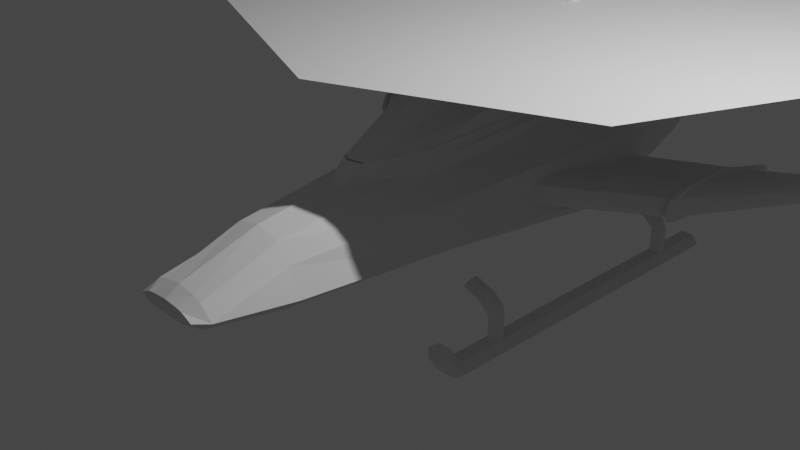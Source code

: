 # Source: my_first_heliplane.blend  (saved by Blender 3.0.42; exported with 4.5.12 LTS)
import bpy
from mathutils import Matrix  # noqa: F401  (used for matrix-valued properties, if any)

bpy.ops.wm.read_factory_settings(use_empty=True)
scene = bpy.context.scene
scene.name = 'Scene'

# ---- collections
col_aircraft = bpy.data.collections.new('aircraft'); scene.collection.children.link(col_aircraft)
col_collection_1 = bpy.data.collections.new('Collection 1'); scene.collection.children.link(col_collection_1)

# ---- world
world_world = bpy.data.worlds.new('World'); scene.world = world_world
world_world.use_nodes = True; world_world.node_tree.nodes.clear()
_N = world_world.node_tree.nodes; _L = world_world.node_tree.links
n0 = _N.new('ShaderNodeOutputWorld'); n0.name = 'World Output'; n0.location = (300, 300)
n1 = _N.new('ShaderNodeBackground'); n1.name = 'Background'; n1.location = (10, 300)
n1.inputs[0].default_value = (0.05088, 0.05088, 0.05088, 1.0)
_L.new(n1.outputs[0], n0.inputs[0])
n0.is_active_output = True
world_world.color = (0.05088, 0.05088, 0.05088)
world_world.use_sun_shadow = False
world_world.sun_shadow_jitter_overblur = 0.0

# ---- cameras
cam_camera = bpy.data.cameras.new('Camera')
cam_camera.clip_end = 100.0
cam_camera.ortho_scale = 7.314

# ---- lights
light_light = bpy.data.lights.new('Light', 'POINT')
light_light.transmission_factor = 0.0
light_light.energy = 1000.0
light_light.shadow_soft_size = 0.1
light_light.shadow_maximum_resolution = 0.006
light_light.use_absolute_resolution = True

# ---- meshes
me_circle = bpy.data.meshes.new('Circle')
me_circle.from_pydata([(0.0, 0.7887, 0.0), (-0.8609, 0.02744, 0.0), (0.3294, 0.6922, 0.0), (0.0, 0.5326, 1.739), (-0.4408, 0.2771, 1.742), (-0.3329, -0.2096, 1.737), (0.0, -0.2242, 1.732), (0.5531, -0.05605, 1.739), (0.5855, -0.01013, 1.739), (-0.2083, 0.2202, 2.592), (0.0, 0.2554, 2.592), (-0.3104, 0.1944, 2.599), (-0.4666, 0.05107, 2.592), (0.4405, 0.01382, 2.592), (0.2083, 0.2202, 2.592), (-0.1699, 0.1509, 2.75), (0.0, 0.1636, 2.75), (-0.2532, 0.1404, 2.753), (-0.3806, 0.07737, 2.75), (0.3368, 0.05484, 2.75), (0.1699, 0.1509, 2.75), (-0.5652, 1.007, -2.031), (0.0, 1.159, -2.031), (-1.13, -0.004334, -2.031), (0.9212, -0.2084, -2.037), (1.13, -0.004334, -2.031), (0.979, 0.5933, -2.031), (0.6339, 0.568, -3.714), (-0.3294, 0.6922, 0.0), (-0.7185, 0.4284, 0.0), (-0.3765, -0.2924, -0.01735), (0.3765, -0.2924, -0.01735), (0.8609, 0.02744, 0.0), (0.7185, 0.4284, 0.0), (-0.2826, 0.4627, 1.739), (-0.5855, -0.01013, 1.739), (-0.5531, -0.05605, 1.739), (0.3329, -0.2096, 1.737), (0.4408, 0.2771, 1.742), (0.2826, 0.4627, 1.739), (-0.4405, 0.01382, 2.592), (-0.3166, -0.0728, 2.592), (0.0, -0.07927, 2.597), (0.3166, -0.0728, 2.592), (0.4666, 0.05107, 2.592), (0.3104, 0.1944, 2.599), (-0.3368, 0.05484, 2.75), (-0.2582, 0.01964, 2.75), (0.0, 0.01446, 2.752), (0.2582, 0.01964, 2.75), (0.3806, 0.07737, 2.75), (0.2532, 0.1404, 2.753), (-0.979, 0.5933, -2.031), (-0.5409, -0.3046, -2.131), (0.0, -0.3121, -2.138), (0.5409, -0.3046, -2.131), (0.5652, 1.007, -2.031), (0.5999, 0.02958, -3.717), (0.366, 0.8515, -3.714), (0.3926, -0.0505, -3.768), (0.0, -0.05593, -3.776), (-0.3926, -0.0505, -3.768), (-0.5999, 0.02958, -3.717), (-0.7319, 0.1763, -3.714), (-0.6339, 0.568, -3.714), (0.7319, 0.1763, -3.714), (-0.366, 0.8515, -3.714), (0.5388, 0.9865, -2.254), (-0.9212, -0.2084, -2.037), (0.6966, -0.09477, -0.005257), (0.0, -0.2978, -0.05969), (-0.6966, -0.09477, -0.005257), (0.0, 0.952, -3.714), (0.6339, 0.568, -3.714), (0.5999, 0.02958, -3.717), (0.366, 0.8515, -3.714), (0.3926, -0.0505, -3.768), (0.0, -0.05593, -3.776), (-0.3926, -0.0505, -3.768), (-0.5999, 0.02958, -3.717), (-0.7319, 0.1763, -3.714), (-0.6339, 0.568, -3.714), (0.7319, 0.1763, -3.714), (-0.366, 0.8515, -3.714), (0.0, 0.952, -3.714), (0.4868, 0.612, -4.323), (0.4607, 0.1985, -4.323), (0.281, 0.8296, -4.323), (0.3015, 0.137, -4.323), (0.0, 0.1328, -4.323), (-0.3015, 0.137, -4.323), (-0.4607, 0.1985, -4.323), (-0.5621, 0.3111, -4.323), (-0.4868, 0.612, -4.323), (0.5621, 0.3111, -4.323), (-0.281, 0.8296, -4.323), (0.0, 0.9068, -4.323), (0.3915, 0.6647, -4.834), (0.3722, 0.3596, -4.834), (0.2397, 0.8253, -4.834), (0.2548, 0.3143, -4.839), (0.0, 0.3112, -4.84), (-0.2548, 0.3143, -4.839), (-0.3722, 0.3596, -4.834), (-0.4471, 0.4428, -4.834), (-0.3915, 0.6647, -4.834), (0.4471, 0.4428, -4.834), (-0.2397, 0.8253, -4.834), (0.0, 0.8823, -4.834), (0.3158, 0.6745, -5.907), (0.2988, 0.4063, -5.907), (0.1823, 0.8157, -5.907), (0.1956, 0.3664, -5.907), (0.0, 0.3637, -5.907), (-0.1956, 0.3664, -5.907), (-0.2988, 0.4063, -5.907), (-0.3646, 0.4794, -5.907), (-0.3158, 0.6745, -5.907), (0.3646, 0.4794, -5.907), (-0.1823, 0.8157, -5.907), (0.0, 0.8658, -5.907), (0.1928, 0.7195, -6.385), (0.1825, 0.5558, -6.385), (0.1113, 0.8058, -6.385), (0.1194, 0.5314, -6.385), (0.0, 0.5297, -6.385), (-0.1194, 0.5314, -6.385), (-0.1825, 0.5558, -6.385), (-0.2227, 0.6004, -6.385), (-0.1928, 0.7195, -6.385), (0.2227, 0.6004, -6.385), (-0.1113, 0.8058, -6.385), (0.0, 0.8364, -6.385)], [], [(2, 33, 26, 56), (7, 13, 43, 37), (0, 28, 34, 3), (31, 69, 7, 37), (71, 30, 5, 36), (2, 0, 3, 39), (28, 29, 4, 34), (69, 32, 8, 7), (30, 70, 6, 5), (29, 1, 35, 4), (32, 33, 38, 8), (70, 31, 37, 6), (3, 10, 14, 39), (4, 11, 9, 34), (7, 8, 44, 13), (35, 12, 11, 4), (36, 40, 12, 35), (39, 14, 45, 38), (10, 9, 15, 16), (15, 17, 18, 46, 47, 48, 49, 19, 50, 51, 20, 16), (43, 13, 19, 49), (14, 10, 16, 20), (9, 11, 17, 15), (13, 44, 50, 19), (11, 12, 18, 17), (12, 40, 46, 18), (45, 14, 20, 51), (68, 23, 63, 62), (28, 0, 22, 21), (0, 2, 56, 22), (32, 69, 24, 25), (1, 29, 52, 23), (71, 1, 23, 68), (56, 26, 27, 58), (21, 22, 72, 66), (22, 56, 58, 72), (25, 24, 57, 65), (23, 52, 64, 63), (26, 25, 65, 27), (34, 9, 10, 3), (1, 71, 36, 35), (33, 2, 39, 38), (38, 45, 44, 8), (5, 41, 40, 36), (6, 42, 41, 5), (37, 43, 42, 6), (40, 41, 47, 46), (41, 42, 48, 47), (44, 45, 51, 50), (42, 43, 49, 48), (69, 31, 55, 24), (30, 71, 68, 53), (29, 28, 21, 52), (70, 30, 53, 54), (33, 32, 25, 26), (31, 70, 54, 55), (56, 26, 27, 58, 67), (24, 55, 59, 57), (53, 68, 62, 61), (52, 21, 66, 64), (54, 53, 61, 60), (55, 54, 60, 59), (61, 62, 79, 78), (65, 57, 74, 82), (72, 58, 75, 84), (62, 63, 80, 79), (27, 65, 82, 73), (58, 27, 73, 75), (57, 59, 76, 74), (66, 72, 84, 83), (64, 66, 83, 81), (60, 61, 78, 77), (63, 64, 81, 80), (59, 60, 77, 76), (80, 81, 93, 92), (83, 84, 96, 95), (79, 80, 92, 91), (73, 82, 94, 85), (77, 78, 90, 89), (81, 83, 95, 93), (82, 74, 86, 94), (84, 75, 87, 96), (76, 77, 89, 88), (75, 73, 85, 87), (78, 79, 91, 90), (74, 76, 88, 86), (85, 94, 106, 97), (89, 90, 102, 101), (93, 95, 107, 105), (94, 86, 98, 106), (96, 87, 99, 108), (88, 89, 101, 100), (87, 85, 97, 99), (90, 91, 103, 102), (86, 88, 100, 98), (92, 93, 105, 104), (95, 96, 108, 107), (91, 92, 104, 103), (103, 104, 116, 115), (97, 106, 118, 109), (101, 102, 114, 113), (105, 107, 119, 117), (106, 98, 110, 118), (108, 99, 111, 120), (100, 101, 113, 112), (99, 97, 109, 111), (102, 103, 115, 114), (98, 100, 112, 110), (104, 105, 117, 116), (107, 108, 120, 119), (119, 120, 132, 131), (115, 116, 128, 127), (109, 118, 130, 121), (113, 114, 126, 125), (117, 119, 131, 129), (118, 110, 122, 130), (120, 111, 123, 132), (112, 113, 125, 124), (111, 109, 121, 123), (114, 115, 127, 126), (110, 112, 124, 122), (116, 117, 129, 128)])
_uv = me_circle.uv_layers.new(name='UVMap')
_uv.uv.foreach_set('vector', [0.0, 0.0, 0.0, 0.0, 0.0, 0.0, 0.0, 0.0, 0.0, 0.0, 0.0, 0.0, 0.0, 0.0, 0.0, 0.0, 0.0, 0.0, 0.0, 0.0, 0.0, 0.0, 0.0, 0.0, 0.0, 0.0, 0.0, 0.0, 0.0, 0.0, 0.0, 0.0, 0.0, 0.0, 0.0, 0.0, 0.0, 0.0, 0.0, 0.0, 0.0, 0.0, 0.0, 0.0, 0.0, 0.0, 0.0, 0.0, 0.0, 0.0, 0.0, 0.0, 0.0, 0.0, 0.0, 0.0, 0.0, 0.0, 0.0, 0.0, 0.0, 0.0, 0.0, 0.0, 0.0, 0.0, 0.0, 0.0, 0.0, 0.0, 0.0, 0.0, 0.0, 0.0, 0.0, 0.0, 0.0, 0.0, 0.0, 0.0, 0.0, 0.0, 0.0, 0.0, 0.0, 0.0, 0.0, 0.0, 0.0, 0.0, 0.0, 0.0, 0.0, 0.0, 0.0, 0.0, 0.0, 0.0, 0.0, 0.0, 0.0, 0.0, 0.0, 0.0, 0.0, 0.0, 0.0, 0.0, 0.0, 0.0, 0.0, 0.0, 0.0, 0.0, 0.0, 0.0, 0.0, 0.0, 0.0, 0.0, 0.0, 0.0, 0.0, 0.0, 0.0, 0.0, 0.0, 0.0, 0.0, 0.0, 0.0, 0.0, 0.0, 0.0, 0.0, 0.0, 0.0, 0.0, 0.0, 0.0, 0.0, 0.0, 0.0, 0.0, 0.0, 0.0, 0.0, 0.0, 0.0, 0.0, 0.0, 0.0, 0.0, 0.0, 0.0, 0.0, 0.0, 0.0, 0.0, 0.0, 0.0, 0.0, 0.0, 0.0, 0.0, 0.0, 0.0, 0.0, 0.0, 0.0, 0.0, 0.0, 0.0, 0.0, 0.0, 0.0, 0.0, 0.0, 0.0, 0.0, 0.0, 0.0, 0.0, 0.0, 0.0, 0.0, 0.0, 0.0, 0.0, 0.0, 0.0, 0.0, 0.0, 0.0, 0.0, 0.0, 0.0, 0.0, 0.0, 0.0, 0.0, 0.0, 0.0, 0.0, 0.0, 0.0, 0.0, 0.0, 0.0, 0.0, 0.0, 0.0, 0.0, 0.0, 0.0, 0.0, 0.0, 0.0, 0.0, 0.0, 0.0, 0.0, 0.0, 0.0, 0.0, 0.0, 0.0, 0.0, 0.0, 0.0, 0.0, 0.0, 0.0, 0.0, 0.0, 0.0, 0.0, 0.0, 0.0, 0.0, 0.0, 0.0, 0.0, 0.0, 0.0, 0.0, 0.0, 0.0, 0.0, 0.0, 0.0, 0.0, 0.0, 0.0, 0.0, 0.0, 0.0, 0.0, 0.0, 0.0, 0.0, 0.0, 0.0, 0.0, 0.0, 0.0, 0.0, 0.0, 0.0, 0.0, 0.0, 0.0, 0.0, 0.0, 0.0, 0.0, 0.0, 0.0, 0.0, 0.0, 0.0, 0.0, 0.0, 0.0, 0.0, 0.0, 0.0, 0.0, 0.0, 0.0, 0.0, 0.0, 0.0, 0.0, 0.0, 0.0, 0.0, 0.0, 0.0, 0.0, 0.0, 0.0, 0.0, 0.0, 0.0, 0.0, 0.0, 0.0, 0.0, 0.0, 0.0, 0.0, 0.0, 0.0, 0.0, 0.0, 0.0, 0.0, 0.0, 0.0, 0.0, 0.0, 0.0, 0.0, 0.0, 0.0, 0.0, 0.0, 0.0, 0.0, 0.0, 0.0, 0.0, 0.0, 0.0, 0.0, 0.0, 0.0, 0.0, 0.0, 0.0, 0.0, 0.0, 0.0, 0.0, 0.0, 0.0, 0.0, 0.0, 0.0, 0.0, 0.0, 0.0, 0.0, 0.0, 0.0, 0.0, 0.0, 0.0, 0.0, 0.0, 0.0, 0.0, 0.0, 0.0, 0.0, 0.0, 0.0, 0.0, 0.0, 0.0, 0.0, 0.0, 0.0, 0.0, 0.0, 0.0, 0.0, 0.0, 0.0, 0.0, 0.0, 0.0, 0.0, 0.0, 0.0, 0.0, 0.0, 0.0, 0.0, 0.0, 0.0, 0.0, 0.0, 0.0, 0.0, 0.0, 0.0, 0.0, 0.0, 0.0, 0.0, 0.0, 0.0, 0.0, 0.0, 0.0, 0.0, 0.0, 0.0, 0.0, 0.0, 0.0, 0.0, 0.0, 0.0, 0.0, 0.0, 0.0, 0.0, 0.0, 0.0, 0.0, 0.0, 0.0, 0.0, 0.0, 0.0, 0.0, 0.0, 0.0, 0.0, 0.0, 0.0, 0.0, 0.0, 0.0, 0.0, 0.0, 0.0, 0.0, 0.0, 0.0, 0.0, 0.0, 0.0, 0.0, 0.0, 0.0, 0.0, 0.0, 0.0, 0.0, 0.0, 0.0, 0.0, 0.0, 0.0, 0.0, 0.0, 0.0, 0.0, 0.0, 0.0, 0.0, 0.0, 0.0, 0.0, 0.0, 0.0, 0.0, 0.0, 0.0, 0.0, 0.0, 0.0, 0.0, 0.0, 0.0, 0.0, 0.0, 0.0, 0.0, 0.0, 0.0, 0.0, 0.0, 0.0, 0.0, 0.0, 0.0, 0.0, 0.0, 0.0, 0.0, 0.0, 0.0, 0.0, 0.0, 0.0, 0.0, 0.0, 0.0, 0.0, 0.0, 0.0, 0.0, 0.0, 0.0, 0.0, 0.0, 0.0, 0.0, 0.0, 0.0, 0.0, 0.0, 0.0, 0.0, 0.0, 0.0, 0.0, 0.0, 0.0, 0.0, 0.0, 0.0, 0.0, 0.0, 0.0, 0.0, 0.0, 0.0, 0.0, 0.0, 0.0, 0.0, 0.0, 0.0, 0.0, 0.0, 0.0, 0.0, 0.0, 0.0, 0.0, 0.0, 0.0, 0.0, 0.0, 0.0, 0.0, 0.0, 0.0, 0.0, 0.0, 0.0, 0.0, 0.0, 0.0, 0.0, 0.0, 0.0, 0.0, 0.0, 0.0, 0.0, 0.0, 0.0, 0.0, 0.0, 0.0, 0.0, 0.0, 0.0, 0.0, 0.0, 0.0, 0.0, 0.0, 0.0, 0.0, 0.0, 0.0, 0.0, 0.0, 0.0, 0.0, 0.0, 0.0, 0.0, 0.0, 0.0, 0.0, 0.0, 0.0, 0.0, 0.0, 0.0, 0.0, 0.0, 0.0, 0.0, 0.0, 0.0, 0.0, 0.0, 0.0, 0.0, 0.0, 0.0, 0.0, 0.0, 0.0, 0.0, 0.0, 0.0, 0.0, 0.0, 0.0, 0.0, 0.0, 0.0, 0.0, 0.0, 0.0, 0.0, 0.0, 0.0, 0.0, 0.0, 0.0, 0.0, 0.0, 0.0, 0.0, 0.0, 0.0, 0.0, 0.0, 0.0, 0.0, 0.0, 0.0, 0.0, 0.0, 0.0, 0.0, 0.0, 0.0, 0.0, 0.0, 0.0, 0.0, 0.0, 0.0, 0.0, 0.0, 0.0, 0.0, 0.0, 0.0, 0.0, 0.0, 0.0, 0.0, 0.0, 0.0, 0.0, 0.0, 0.0, 0.0, 0.0, 0.0, 0.0, 0.0, 0.0, 0.0, 0.0, 0.0, 0.0, 0.0, 0.0, 0.0, 0.0, 0.0, 0.0, 0.0, 0.0, 0.0, 0.0, 0.0, 0.0, 0.0, 0.0, 0.0, 0.0, 0.0, 0.0, 0.0, 0.0, 0.0, 0.0, 0.0, 0.0, 0.0, 0.0, 0.0, 0.0, 0.0, 0.0, 0.0, 0.0, 0.0, 0.0, 0.0, 0.0, 0.0, 0.0, 0.0, 0.0, 0.0, 0.0, 0.0, 0.0, 0.0, 0.0, 0.0, 0.0, 0.0, 0.0, 0.0, 0.0, 0.0, 0.0, 0.0, 0.0, 0.0, 0.0, 0.0, 0.0, 0.0, 0.0, 0.0, 0.0, 0.0, 0.0, 0.0, 0.0, 0.0, 0.0, 0.0, 0.0, 0.0, 0.0, 0.0, 0.0, 0.0, 0.0, 0.0, 0.0, 0.0, 0.0, 0.0, 0.0, 0.0, 0.0, 0.0, 0.0, 0.0, 0.0, 0.0, 0.0, 0.0, 0.0, 0.0, 0.0, 0.0, 0.0, 0.0, 0.0, 0.0, 0.0, 0.0, 0.0, 0.0, 0.0, 0.0, 0.0, 0.0, 0.0, 0.0, 0.0, 0.0, 0.0, 0.0, 0.0, 0.0, 0.0, 0.0, 0.0, 0.0, 0.0, 0.0, 0.0, 0.0, 0.0, 0.0, 0.0, 0.0, 0.0, 0.0, 0.0, 0.0, 0.0, 0.0, 0.0, 0.0, 0.0, 0.0, 0.0, 0.0, 0.0, 0.0, 0.0, 0.0, 0.0, 0.0, 0.0, 0.0, 0.0, 0.0, 0.0, 0.0, 0.0, 0.0, 0.0, 0.0, 0.0, 0.0, 0.0, 0.0, 0.0, 0.0, 0.0, 0.0, 0.0, 0.0, 0.0, 0.0, 0.0, 0.0, 0.0, 0.0, 0.0, 0.0, 0.0, 0.0, 0.0, 0.0, 0.0, 0.0, 0.0, 0.0, 0.0, 0.0, 0.0, 0.0, 0.0, 0.0, 0.0, 0.0, 0.0, 0.0, 0.0, 0.0, 0.0, 0.0, 0.0, 0.0, 0.0, 0.0, 0.0, 0.0, 0.0, 0.0, 0.0, 0.0, 0.0, 0.0, 0.0, 0.0, 0.0, 0.0, 0.0, 0.0, 0.0, 0.0, 0.0, 0.0, 0.0, 0.0, 0.0, 0.0, 0.0, 0.0, 0.0, 0.0, 0.0, 0.0, 0.0, 0.0, 0.0, 0.0, 0.0, 0.0, 0.0, 0.0, 0.0, 0.0, 0.0, 0.0, 0.0, 0.0, 0.0, 0.0, 0.0, 0.0, 0.0, 0.0, 0.0, 0.0, 0.0, 0.0, 0.0, 0.0, 0.0, 0.0, 0.0, 0.0, 0.0, 0.0, 0.0, 0.0, 0.0, 0.0, 0.0, 0.0, 0.0, 0.0, 0.0, 0.0, 0.0, 0.0, 0.0, 0.0, 0.0, 0.0, 0.0, 0.0, 0.0, 0.0, 0.0, 0.0, 0.0, 0.0, 0.0, 0.0, 0.0, 0.0, 0.0, 0.0, 0.0, 0.0, 0.0, 0.0, 0.0, 0.0, 0.0, 0.0, 0.0, 0.0, 0.0, 0.0, 0.0, 0.0, 0.0, 0.0, 0.0, 0.0, 0.0, 0.0, 0.0, 0.0])
me_circle.use_remesh_fix_poles = True
me_circle.use_remesh_preserve_attributes = False
me_circle.use_mirror_x = True
me_circle.update()
me_circle_002 = bpy.data.meshes.new('Circle.002')
me_circle_002.from_pydata([(0.0, 2.071, -7.117), (-2.575, 2.071, -6.051), (-3.642, 2.071, -3.475), (-2.575, 2.071, -0.9002), (0.0, 2.071, 0.1665), (2.575, 2.071, -0.9002), (3.642, 2.071, -3.475), (2.575, 2.071, -6.051)], [], [(1, 2, 3, 4, 5, 6, 7, 0)])
_uv = me_circle_002.uv_layers.new(name='UVMap')
_uv.uv.foreach_set('vector', [0.0, 0.0, 0.0, 0.0, 0.0, 0.0, 0.0, 0.0, 0.0, 0.0, 0.0, 0.0, 0.0, 0.0, 0.0, 0.0])
me_circle_002.use_remesh_fix_poles = True
me_circle_002.use_remesh_preserve_attributes = False
me_circle_002.use_mirror_x = True
me_circle_002.update()
me_circle_003 = bpy.data.meshes.new('Circle.003')
me_circle_003.from_pydata([(4.967e-09, 1.178, -6.406), (-0.7071, 0.8848, -6.406), (-1.0, 0.1777, -6.406), (-0.7071, -0.5294, -6.406), (9.239e-08, -0.8223, -6.406), (0.7071, -0.5294, -6.406), (1.0, 0.1777, -6.406), (0.7071, 0.8848, -6.406)], [], [(1, 0, 7, 6, 5, 4, 3, 2)])
_uv = me_circle_003.uv_layers.new(name='UVMap')
_uv.uv.foreach_set('vector', [0.0, 0.0, 0.0, 0.0, 0.0, 0.0, 0.0, 0.0, 0.0, 0.0, 0.0, 0.0, 0.0, 0.0, 0.0, 0.0])
me_circle_003.use_remesh_fix_poles = True
me_circle_003.use_remesh_preserve_attributes = False
me_circle_003.use_mirror_x = True
me_circle_003.update()
me_circle_004 = bpy.data.meshes.new('Circle.004')
me_circle_004.from_pydata([(0.04185, 0.2492, -6.531), (0.05918, 0.2074, -6.531), (0.04185, 0.1655, -6.531), (0.0, 0.1482, -6.531), (-0.04185, 0.1655, -6.531), (-0.05918, 0.2074, -6.531), (0.0, 0.2665, -6.531), (-0.04185, 0.2492, -6.531), (-0.05685, 0.2674, -6.457), (-0.0804, 0.2105, -6.457), (-0.05685, 0.1537, -6.457), (0.0, 0.1301, -6.457), (0.05685, 0.1537, -6.457), (0.0804, 0.2105, -6.457), (0.05685, 0.2674, -6.457), (0.0, 0.2909, -6.457), (0.05685, 0.2674, -6.457), (0.0804, 0.2105, -6.457), (0.05685, 0.1537, -6.457), (0.0, 0.1301, -6.457), (-0.05685, 0.1537, -6.457), (-0.0804, 0.2105, -6.457), (0.0, 0.2909, -6.457), (-0.05685, 0.2674, -6.457), (0.0, 0.315, -6.406), (-0.07165, 0.2853, -6.406), (-0.1013, 0.2137, -6.406), (-0.07165, 0.142, -6.406), (0.0, 0.1123, -6.406), (0.07165, 0.142, -6.406), (0.1013, 0.2137, -6.406), (0.07165, 0.2853, -6.406), (0.0, 0.2284, -6.571), (0.01486, 0.2222, -6.571), (0.02102, 0.2074, -6.571), (0.01486, 0.1925, -6.571), (0.0, 0.1863, -6.571), (-0.01486, 0.1925, -6.571), (-0.02102, 0.2074, -6.571), (-0.01486, 0.2222, -6.571)], [], [(19, 18, 12, 11), (21, 20, 10, 9), (22, 23, 8, 15), (16, 22, 15, 14), (18, 17, 13, 12), (20, 19, 11, 10), (23, 21, 9, 8), (13, 14, 0, 1), (30, 31, 16, 17), (25, 26, 21, 23), (27, 28, 19, 20), (29, 30, 17, 18), (31, 24, 22, 16), (24, 25, 23, 22), (26, 27, 20, 21), (28, 29, 18, 19), (17, 16, 14, 13), (25, 24, 31, 30, 29, 28, 27, 26), (0, 6, 32, 33), (11, 12, 2, 3), (9, 10, 4, 5), (15, 8, 7, 6), (14, 15, 6, 0), (12, 13, 1, 2), (10, 11, 3, 4), (8, 9, 5, 7), (39, 38, 37, 36, 35, 34, 33, 32), (6, 7, 39, 32), (5, 4, 37, 38), (3, 2, 35, 36), (1, 0, 33, 34), (7, 5, 38, 39), (4, 3, 36, 37), (2, 1, 34, 35)])
_uv = me_circle_004.uv_layers.new(name='UVMap')
_uv.uv.foreach_set('vector', [0.0, 0.0, 0.0, 0.0, 0.0, 0.0, 0.0, 0.0, 0.0, 0.0, 0.0, 0.0, 0.0, 0.0, 0.0, 0.0, 0.0, 0.0, 0.0, 0.0, 0.0, 0.0, 0.0, 0.0, 0.0, 0.0, 0.0, 0.0, 0.0, 0.0, 0.0, 0.0, 0.0, 0.0, 0.0, 0.0, 0.0, 0.0, 0.0, 0.0, 0.0, 0.0, 0.0, 0.0, 0.0, 0.0, 0.0, 0.0, 0.0, 0.0, 0.0, 0.0, 0.0, 0.0, 0.0, 0.0, 0.0, 0.0, 0.0, 0.0, 0.0, 0.0, 0.0, 0.0, 0.0, 0.0, 0.0, 0.0, 0.0, 0.0, 0.0, 0.0, 0.0, 0.0, 0.0, 0.0, 0.0, 0.0, 0.0, 0.0, 0.0, 0.0, 0.0, 0.0, 0.0, 0.0, 0.0, 0.0, 0.0, 0.0, 0.0, 0.0, 0.0, 0.0, 0.0, 0.0, 0.0, 0.0, 0.0, 0.0, 0.0, 0.0, 0.0, 0.0, 0.0, 0.0, 0.0, 0.0, 0.0, 0.0, 0.0, 0.0, 0.0, 0.0, 0.0, 0.0, 0.0, 0.0, 0.0, 0.0, 0.0, 0.0, 0.0, 0.0, 0.0, 0.0, 0.0, 0.0, 0.0, 0.0, 0.0, 0.0, 0.0, 0.0, 0.0, 0.0, 0.0, 0.0, 0.0, 0.0, 0.0, 0.0, 0.0, 0.0, 0.0, 0.0, 0.0, 0.0, 0.0, 0.0, 0.0, 0.0, 0.0, 0.0, 0.0, 0.0, 0.0, 0.0, 0.0, 0.0, 0.0, 0.0, 0.0, 0.0, 0.0, 0.0, 0.0, 0.0, 0.0, 0.0, 0.0, 0.0, 0.0, 0.0, 0.0, 0.0, 0.0, 0.0, 0.0, 0.0, 0.0, 0.0, 0.0, 0.0, 0.0, 0.0, 0.0, 0.0, 0.0, 0.0, 0.0, 0.0, 0.0, 0.0, 0.0, 0.0, 0.0, 0.0, 0.0, 0.0, 0.0, 0.0, 0.0, 0.0, 0.0, 0.0, 0.0, 0.0, 0.0, 0.0, 0.0, 0.0, 0.0, 0.0, 0.0, 0.0, 0.0, 0.0, 0.0, 0.0, 0.0, 0.0, 0.0, 0.0, 0.0, 0.0, 0.0, 0.0, 0.0, 0.0, 0.0, 0.0, 0.0, 0.0, 0.0, 0.0, 0.0, 0.0, 0.0, 0.0, 0.0, 0.0, 0.0, 0.0, 0.0, 0.0, 0.0, 0.0, 0.0, 0.0, 0.0, 0.0, 0.0, 0.0, 0.0, 0.0, 0.0, 0.0, 0.0, 0.0, 0.0, 0.0, 0.0, 0.0, 0.0, 0.0, 0.0, 0.0, 0.0, 0.0, 0.0, 0.0, 0.0, 0.0, 0.0, 0.0, 0.0, 0.0, 0.0, 0.0, 0.0, 0.0, 0.0, 0.0, 0.0, 0.0, 0.0, 0.0])
me_circle_004.use_remesh_fix_poles = True
me_circle_004.use_remesh_preserve_attributes = False
me_circle_004.use_mirror_x = True
me_circle_004.update()
me_circle_005 = bpy.data.meshes.new('Circle.005')
me_circle_005.from_pydata([(0.9441, 0.143, -1.015), (0.9064, 0.343, -1.124), (0.7838, 0.1609, -1.957), (0.7222, 0.2294, -1.913), (0.9075, 0.1274, -0.5733), (0.8621, 0.2058, -0.3467), (0.8939, 0.1305, -0.4936), (0.8863, 0.1518, -0.385), (0.8948, 0.4067, -0.7952), (0.8554, 0.261, -0.3542), (0.848, 0.3921, -0.5801), (0.8571, 0.3496, -0.4027), (2.052, 0.343, -1.9), (2.052, 0.143, -1.791), (1.965, 0.2294, -2.557), (1.97, 0.1609, -2.607), (2.052, 0.4067, -1.572), (2.052, 0.3921, -1.356), (2.052, 0.3496, -1.179), (2.052, 0.261, -1.13), (2.052, 0.2058, -1.123), (2.052, 0.1518, -1.161), (2.052, 0.1305, -1.27), (2.052, 0.1274, -1.329), (2.052, 0.343, -1.9), (2.052, 0.143, -1.791), (1.965, 0.2294, -2.557), (1.97, 0.1609, -2.607), (2.052, 0.4067, -1.572), (2.052, 0.3921, -1.356), (2.052, 0.3496, -1.179), (2.052, 0.261, -1.13), (2.052, 0.2058, -1.123), (2.052, 0.1518, -1.161), (2.052, 0.1305, -1.27), (2.052, 0.1274, -1.329), (3.21, 0.2881, -3.168), (3.21, 0.2279, -3.149), (3.21, 0.2434, -3.291), (3.202, 0.2325, -3.233), (3.21, 0.3131, -3.124), (3.21, 0.3074, -3.014), (3.21, 0.2906, -2.944), (3.21, 0.2556, -2.925), (3.21, 0.2339, -2.922), (3.21, 0.2127, -2.937), (3.21, 0.2046, -2.993), (3.21, 0.2246, -3.097), (1.826, 0.3921, -1.21), (1.835, 0.4067, -1.46), (1.844, 0.143, -1.645), (1.837, 0.1274, -1.24), (1.837, 0.343, -1.754), (1.731, 0.2294, -2.436), (1.833, 0.1518, -1.015), (1.828, 0.2058, -0.9768), (1.828, 0.3496, -1.033), (1.747, 0.1609, -2.485), (1.834, 0.1305, -1.124), (1.827, 0.261, -0.9843)], [], [(1, 3, 2, 0), (8, 1, 0, 4, 6, 7, 5, 9, 11, 10), (20, 21, 33, 32), (14, 12, 24, 26), (49, 48, 17, 16), (51, 50, 13, 23), (53, 52, 12, 14), (55, 54, 21, 20), (48, 56, 18, 17), (50, 57, 15, 13), (54, 58, 22, 21), (56, 59, 19, 18), (52, 49, 16, 12), (58, 51, 23, 22), (57, 53, 14, 15), (59, 55, 20, 19), (34, 35, 47, 46), (24, 28, 40, 36), (17, 18, 30, 29), (13, 15, 27, 25), (21, 22, 34, 33), (18, 19, 31, 30), (12, 16, 28, 24), (22, 23, 35, 34), (15, 14, 26, 27), (19, 20, 32, 31), (16, 17, 29, 28), (23, 13, 25, 35), (36, 37, 39, 38), (40, 41, 42, 43, 44, 45, 46, 47, 37, 36), (27, 26, 38, 39), (31, 32, 44, 43), (28, 29, 41, 40), (35, 25, 37, 47), (26, 24, 36, 38), (32, 33, 45, 44), (29, 30, 42, 41), (25, 27, 39, 37), (33, 34, 46, 45), (30, 31, 43, 42), (9, 5, 55, 59), (2, 3, 53, 57), (6, 4, 51, 58), (1, 8, 49, 52), (11, 9, 59, 56), (7, 6, 58, 54), (0, 2, 57, 50), (10, 11, 56, 48), (5, 7, 54, 55), (3, 1, 52, 53), (4, 0, 50, 51), (8, 10, 48, 49)])
_uv = me_circle_005.uv_layers.new(name='UVMap')
_uv.uv.foreach_set('vector', [0.0, 0.0, 0.0, 0.0, 0.0, 0.0, 0.0, 0.0, 0.0, 0.0, 0.0, 0.0, 0.0, 0.0, 0.0, 0.0, 0.0, 0.0, 0.0, 0.0, 0.0, 0.0, 0.0, 0.0, 0.0, 0.0, 0.0, 0.0, 0.0, 0.0, 0.0, 0.0, 0.0, 0.0, 0.0, 0.0, 0.0, 0.0, 0.0, 0.0, 0.0, 0.0, 0.0, 0.0, 0.0, 0.0, 0.0, 0.0, 0.0, 0.0, 0.0, 0.0, 0.0, 0.0, 0.0, 0.0, 0.0, 0.0, 0.0, 0.0, 0.0, 0.0, 0.0, 0.0, 0.0, 0.0, 0.0, 0.0, 0.0, 0.0, 0.0, 0.0, 0.0, 0.0, 0.0, 0.0, 0.0, 0.0, 0.0, 0.0, 0.0, 0.0, 0.0, 0.0, 0.0, 0.0, 0.0, 0.0, 0.0, 0.0, 0.0, 0.0, 0.0, 0.0, 0.0, 0.0, 0.0, 0.0, 0.0, 0.0, 0.0, 0.0, 0.0, 0.0, 0.0, 0.0, 0.0, 0.0, 0.0, 0.0, 0.0, 0.0, 0.0, 0.0, 0.0, 0.0, 0.0, 0.0, 0.0, 0.0, 0.0, 0.0, 0.0, 0.0, 0.0, 0.0, 0.0, 0.0, 0.0, 0.0, 0.0, 0.0, 0.0, 0.0, 0.0, 0.0, 0.0, 0.0, 0.0, 0.0, 0.0, 0.0, 0.0, 0.0, 0.0, 0.0, 0.0, 0.0, 0.0, 0.0, 0.0, 0.0, 0.0, 0.0, 0.0, 0.0, 0.0, 0.0, 0.0, 0.0, 0.0, 0.0, 0.0, 0.0, 0.0, 0.0, 0.0, 0.0, 0.0, 0.0, 0.0, 0.0, 0.0, 0.0, 0.0, 0.0, 0.0, 0.0, 0.0, 0.0, 0.0, 0.0, 0.0, 0.0, 0.0, 0.0, 0.0, 0.0, 0.0, 0.0, 0.0, 0.0, 0.0, 0.0, 0.0, 0.0, 0.0, 0.0, 0.0, 0.0, 0.0, 0.0, 0.0, 0.0, 0.0, 0.0, 0.0, 0.0, 0.0, 0.0, 0.0, 0.0, 0.0, 0.0, 0.0, 0.0, 0.0, 0.0, 0.0, 0.0, 0.0, 0.0, 0.0, 0.0, 0.0, 0.0, 0.0, 0.0, 0.0, 0.0, 0.0, 0.0, 0.0, 0.0, 0.0, 0.0, 0.0, 0.0, 0.0, 0.0, 0.0, 0.0, 0.0, 0.0, 0.0, 0.0, 0.0, 0.0, 0.0, 0.0, 0.0, 0.0, 0.0, 0.0, 0.0, 0.0, 0.0, 0.0, 0.0, 0.0, 0.0, 0.0, 0.0, 0.0, 0.0, 0.0, 0.0, 0.0, 0.0, 0.0, 0.0, 0.0, 0.0, 0.0, 0.0, 0.0, 0.0, 0.0, 0.0, 0.0, 0.0, 0.0, 0.0, 0.0, 0.0, 0.0, 0.0, 0.0, 0.0, 0.0, 0.0, 0.0, 0.0, 0.0, 0.0, 0.0, 0.0, 0.0, 0.0, 0.0, 0.0, 0.0, 0.0, 0.0, 0.0, 0.0, 0.0, 0.0, 0.0, 0.0, 0.0, 0.0, 0.0, 0.0, 0.0, 0.0, 0.0, 0.0, 0.0, 0.0, 0.0, 0.0, 0.0, 0.0, 0.0, 0.0, 0.0, 0.0, 0.0, 0.0, 0.0, 0.0, 0.0, 0.0, 0.0, 0.0, 0.0, 0.0, 0.0, 0.0, 0.0, 0.0, 0.0, 0.0, 0.0, 0.0, 0.0, 0.0, 0.0, 0.0, 0.0, 0.0, 0.0, 0.0, 0.0, 0.0, 0.0, 0.0, 0.0, 0.0, 0.0, 0.0, 0.0, 0.0, 0.0, 0.0, 0.0, 0.0, 0.0, 0.0, 0.0, 0.0, 0.0, 0.0, 0.0, 0.0, 0.0, 0.0, 0.0, 0.0, 0.0, 0.0, 0.0, 0.0, 0.0, 0.0, 0.0, 0.0, 0.0, 0.0, 0.0, 0.0, 0.0, 0.0, 0.0, 0.0, 0.0, 0.0, 0.0, 0.0, 0.0, 0.0, 0.0, 0.0, 0.0, 0.0, 0.0, 0.0, 0.0, 0.0, 0.0, 0.0, 0.0, 0.0, 0.0, 0.0, 0.0, 0.0, 0.0, 0.0, 0.0, 0.0, 0.0, 0.0, 0.0, 0.0, 0.0, 0.0, 0.0, 0.0, 0.0, 0.0, 0.0, 0.0, 0.0, 0.0, 0.0, 0.0, 0.0, 0.0])
me_circle_005.use_remesh_fix_poles = True
me_circle_005.use_remesh_preserve_attributes = False
me_circle_005.use_mirror_x = True
me_circle_005.update()
me_circle_006 = bpy.data.meshes.new('Circle.006')
me_circle_006.from_pydata([(-0.0005937, 1.518, -3.675), (-0.04302, 1.518, -3.657), (-0.06059, 1.518, -3.615), (-0.04302, 1.518, -3.572), (-0.0005937, 1.518, -3.555), (0.04183, 1.518, -3.572), (0.05941, 1.518, -3.615), (0.04183, 1.518, -3.657), (-0.04302, 2.513, -3.657), (-0.0005937, 2.513, -3.675), (-0.06059, 2.513, -3.615), (-0.04302, 2.513, -3.572), (-0.0005937, 2.513, -3.555), (0.04183, 2.513, -3.572), (0.05941, 2.513, -3.615), (0.04183, 2.513, -3.657), (-0.02397, 2.608, -3.638), (-0.0005937, 2.608, -3.648), (-0.03365, 2.608, -3.615), (-0.02397, 2.608, -3.591), (-0.0005937, 2.608, -3.582), (0.02278, 2.608, -3.591), (0.03246, 2.608, -3.615), (0.02278, 2.608, -3.638)], [], [(1, 0, 7, 6, 5, 4, 3, 2), (9, 8, 16, 17), (6, 7, 15, 14), (4, 5, 13, 12), (2, 3, 11, 10), (0, 1, 8, 9), (7, 0, 9, 15), (5, 6, 14, 13), (3, 4, 12, 11), (1, 2, 10, 8), (16, 18, 19, 20, 21, 22, 23, 17), (15, 9, 17, 23), (13, 14, 22, 21), (11, 12, 20, 19), (8, 10, 18, 16), (14, 15, 23, 22), (12, 13, 21, 20), (10, 11, 19, 18)])
_uv = me_circle_006.uv_layers.new(name='UVMap')
_uv.uv.foreach_set('vector', [0.0, 0.0, 0.0, 0.0, 0.0, 0.0, 0.0, 0.0, 0.0, 0.0, 0.0, 0.0, 0.0, 0.0, 0.0, 0.0, 0.0, 0.0, 0.0, 0.0, 0.0, 0.0, 0.0, 0.0, 0.0, 0.0, 0.0, 0.0, 0.0, 0.0, 0.0, 0.0, 0.0, 0.0, 0.0, 0.0, 0.0, 0.0, 0.0, 0.0, 0.0, 0.0, 0.0, 0.0, 0.0, 0.0, 0.0, 0.0, 0.0, 0.0, 0.0, 0.0, 0.0, 0.0, 0.0, 0.0, 0.0, 0.0, 0.0, 0.0, 0.0, 0.0, 0.0, 0.0, 0.0, 0.0, 0.0, 0.0, 0.0, 0.0, 0.0, 0.0, 0.0, 0.0, 0.0, 0.0, 0.0, 0.0, 0.0, 0.0, 0.0, 0.0, 0.0, 0.0, 0.0, 0.0, 0.0, 0.0, 0.0, 0.0, 0.0, 0.0, 0.0, 0.0, 0.0, 0.0, 0.0, 0.0, 0.0, 0.0, 0.0, 0.0, 0.0, 0.0, 0.0, 0.0, 0.0, 0.0, 0.0, 0.0, 0.0, 0.0, 0.0, 0.0, 0.0, 0.0, 0.0, 0.0, 0.0, 0.0, 0.0, 0.0, 0.0, 0.0, 0.0, 0.0, 0.0, 0.0, 0.0, 0.0, 0.0, 0.0, 0.0, 0.0, 0.0, 0.0, 0.0, 0.0, 0.0, 0.0, 0.0, 0.0, 0.0, 0.0, 0.0, 0.0, 0.0, 0.0, 0.0, 0.0, 0.0, 0.0, 0.0, 0.0, 0.0, 0.0, 0.0, 0.0, 0.0, 0.0])
me_circle_006.use_remesh_fix_poles = True
me_circle_006.use_remesh_preserve_attributes = False
me_circle_006.use_mirror_x = True
me_circle_006.update()
me_circle_007 = bpy.data.meshes.new('Circle.007')
me_circle_007.from_pydata([(1.035, 0.5979, -5.786), (0.9177, 0.6054, -5.779), (0.9235, 0.623, -6.082), (0.853, 0.6238, -6.077), (0.8321, 0.59, -6.155), (0.9196, 0.5344, -5.687), (0.8535, 0.5826, -6.157), (0.8331, -0.01853, -5.999), (0.8392, -0.02402, -6.157), (0.781, -0.01377, -6.322), (0.81, -0.01646, -6.263), (0.7781, -0.005717, -6.262), (0.7905, -0.01366, -6.133), (0.7695, -0.009901, -6.321), (0.9109, 0.7042, -5.901), (0.9654, 0.7391, -5.944), (0.8778, 0.7391, -6.123), (0.9116, 0.7391, -6.087), (0.9097, 0.7391, -5.941), (0.8674, 0.7391, -6.122)], [], [(0, 5, 1, 14, 15), (12, 7, 8, 10, 9, 13, 11), (6, 4, 13, 9), (4, 3, 11, 13), (0, 2, 10, 8), (5, 0, 8, 7), (1, 5, 7, 12), (3, 1, 12, 11), (2, 6, 9, 10), (18, 19, 16, 17, 15, 14), (6, 2, 17, 16), (14, 1, 3, 4, 19, 18), (4, 6, 16, 19), (2, 0, 15, 17)])
_uv = me_circle_007.uv_layers.new(name='UVMap')
_uv.uv.foreach_set('vector', [0.0, 0.0, 0.0, 0.0, 0.0, 0.0, 0.0, 0.0, 0.0, 0.0, 0.0, 0.0, 0.0, 0.0, 0.0, 0.0, 0.0, 0.0, 0.0, 0.0, 0.0, 0.0, 0.0, 0.0, 0.0, 0.0, 0.0, 0.0, 0.0, 0.0, 0.0, 0.0, 0.0, 0.0, 0.0, 0.0, 0.0, 0.0, 0.0, 0.0, 0.0, 0.0, 0.0, 0.0, 0.0, 0.0, 0.0, 0.0, 0.0, 0.0, 0.0, 0.0, 0.0, 0.0, 0.0, 0.0, 0.0, 0.0, 0.0, 0.0, 0.0, 0.0, 0.0, 0.0, 0.0, 0.0, 0.0, 0.0, 0.0, 0.0, 0.0, 0.0, 0.0, 0.0, 0.0, 0.0, 0.0, 0.0, 0.0, 0.0, 0.0, 0.0, 0.0, 0.0, 0.0, 0.0, 0.0, 0.0, 0.0, 0.0, 0.0, 0.0, 0.0, 0.0, 0.0, 0.0, 0.0, 0.0, 0.0, 0.0, 0.0, 0.0, 0.0, 0.0, 0.0, 0.0, 0.0, 0.0, 0.0, 0.0, 0.0, 0.0, 0.0, 0.0, 0.0, 0.0, 0.0, 0.0, 0.0, 0.0, 0.0, 0.0, 0.0, 0.0, 0.0, 0.0, 0.0, 0.0])
me_circle_007.use_remesh_fix_poles = True
me_circle_007.use_remesh_preserve_attributes = False
me_circle_007.use_mirror_x = True
me_circle_007.update()
me_circle_008 = bpy.data.meshes.new('Circle.008')
me_circle_008.from_pydata([(2.078, 0.356, -2.322), (2.081, 0.1058, -2.213), (2.075, 0.2294, -2.844), (2.077, 0.1605, -2.894), (2.081, 0.4536, -1.936), (2.078, 0.4299, -1.318), (2.076, 0.3639, -1.137), (2.076, 0.2633, -1.088), (2.076, 0.2021, -1.08), (2.078, 0.1187, -1.119), (2.081, 0.1058, -1.291), (2.081, 0.1058, -1.473), (2.038, 0.4233, -1.27), (2.044, 0.4536, -1.891), (2.038, 0.1067, -2.166), (2.038, 0.1067, -1.42), (2.039, 0.3584, -2.275), (2.041, 0.2294, -2.797), (2.036, 0.1324, -1.072), (2.04, 0.2027, -1.033), (2.04, 0.3617, -1.09), (2.041, 0.1601, -2.847), (2.038, 0.1067, -1.243), (2.04, 0.2629, -1.041), (2.043, 0.2387, -1.74)], [], [(13, 4, 5, 12), (15, 11, 1, 14), (17, 2, 0, 16), (19, 8, 9, 18), (12, 5, 6, 20), (14, 1, 3, 21), (18, 9, 10, 22), (20, 6, 7, 23), (16, 0, 4, 13), (22, 10, 11, 15), (23, 7, 8, 19), (12, 22, 15), (14, 21, 24, 15), (16, 13, 24, 17), (12, 20, 18, 22), (2, 3, 1, 11, 10, 9, 8, 7, 6, 5, 4, 0), (23, 19, 18), (21, 24, 17), (23, 18, 20), (13, 12, 15, 24), (21, 17, 2, 3)])
_uv = me_circle_008.uv_layers.new(name='UVMap')
_uv.uv.foreach_set('vector', [0.0, 0.0, 0.0, 0.0, 0.0, 0.0, 0.0, 0.0, 0.0, 0.0, 0.0, 0.0, 0.0, 0.0, 0.0, 0.0, 0.0, 0.0, 0.0, 0.0, 0.0, 0.0, 0.0, 0.0, 0.0, 0.0, 0.0, 0.0, 0.0, 0.0, 0.0, 0.0, 0.0, 0.0, 0.0, 0.0, 0.0, 0.0, 0.0, 0.0, 0.0, 0.0, 0.0, 0.0, 0.0, 0.0, 0.0, 0.0, 0.0, 0.0, 0.0, 0.0, 0.0, 0.0, 0.0, 0.0, 0.0, 0.0, 0.0, 0.0, 0.0, 0.0, 0.0, 0.0, 0.0, 0.0, 0.0, 0.0, 0.0, 0.0, 0.0, 0.0, 0.0, 0.0, 0.0, 0.0, 0.0, 0.0, 0.0, 0.0, 0.0, 0.0, 0.0, 0.0, 0.0, 0.0, 0.0, 0.0, 0.0, 0.0, 0.0, 0.0, 0.0, 0.0, 0.0, 0.0, 0.0, 0.0, 0.0, 0.0, 0.0, 0.0, 0.0, 0.0, 0.0, 0.0, 0.0, 0.0, 0.0, 0.0, 0.0, 0.0, 0.0, 0.0, 0.0, 0.0, 0.0, 0.0, 0.0, 0.0, 0.0, 0.0, 0.0, 0.0, 0.0, 0.0, 0.0, 0.0, 0.0, 0.0, 0.0, 0.0, 0.0, 0.0, 0.0, 0.0, 0.0, 0.0, 0.0, 0.0, 0.0, 0.0, 0.0, 0.0, 0.0, 0.0, 0.0, 0.0, 0.0, 0.0, 0.0, 0.0, 0.0, 0.0, 0.0, 0.0, 0.0, 0.0, 0.0, 0.0, 0.0, 0.0, 0.0, 0.0, 0.0, 0.0, 0.0, 0.0, 0.0, 0.0, 0.0, 0.0, 0.0, 0.0, 0.0, 0.0])
me_circle_008.use_remesh_fix_poles = True
me_circle_008.use_remesh_preserve_attributes = False
me_circle_008.use_mirror_x = True
me_circle_008.update()
me_circle_009 = bpy.data.meshes.new('Circle.009')
me_circle_009.from_pydata([(0.8715, -0.4991, -0.1136), (0.9084, -0.3615, -0.1136), (0.8982, -0.4321, -0.2579), (0.8854, -0.4294, -0.03427), (0.8854, -0.4294, -2.735), (0.8982, -0.4321, -2.959), (0.9084, -0.3615, -2.814), (0.8715, -0.4991, -2.814), (0.8756, -0.5004, -0.1867), (0.9127, -0.362, -0.1867), (0.9103, -0.3617, -0.1461), (0.8733, -0.4997, -0.1461), (1.068, -0.5517, -0.1017), (1.105, -0.4141, -0.1017), (1.094, -0.4847, -0.246), (1.082, -0.4819, -0.02239), (1.072, -0.553, -0.1748), (1.109, -0.4146, -0.1748), (1.107, -0.4143, -0.1342), (1.07, -0.5523, -0.1342), (1.068, -0.5517, -0.1017), (1.105, -0.4141, -0.1017), (1.094, -0.4847, -0.246), (1.082, -0.4819, -0.02239), (1.072, -0.553, -0.1748), (1.109, -0.4146, -0.1748), (1.107, -0.4143, -0.1342), (1.07, -0.5523, -0.1342), (1.068, -0.5517, -0.1017), (1.105, -0.4141, -0.1017), (1.094, -0.4847, -0.246), (1.082, -0.4819, -0.02239), (1.072, -0.553, -0.1748), (1.109, -0.4146, -0.1748), (1.107, -0.4143, -0.1342), (1.07, -0.5523, -0.1342), (1.282, -0.7343, -0.08568), (1.318, -0.9791, -0.08376), (1.251, -0.9846, -0.2303), (1.177, -0.9816, -0.1613), (1.285, -0.7364, -0.1588), (1.175, -0.9787, -0.08811), (1.244, -0.9758, -0.0066), (1.283, -0.7352, -0.1182), (1.11, -0.4952, -0.02147), (1.068, -0.5513, -0.1017), (1.072, -0.5535, -0.1748), (1.122, -0.5008, -0.2451), (1.161, -0.443, -0.09985), (1.07, -0.5523, -0.1342), (1.162, -0.4437, -0.1324), (1.283, -0.7352, -0.1182), (1.165, -0.4445, -0.173), (0.9127, -0.362, -2.888), (1.282, -0.7343, -0.08568), (1.285, -0.7364, -0.1588), (0.8756, -0.5004, -2.888), (1.32, -0.982, -0.1569), (1.319, -0.9803, -0.1163), (1.176, -0.98, -0.1206), (1.177, -0.6437, -0.1262), (1.175, -0.6428, -0.09368), (1.229, -0.5922, -0.2371), (1.179, -0.645, -0.1668), (1.269, -0.5352, -0.1243), (1.272, -0.536, -0.165), (1.267, -0.5345, -0.09184), (1.217, -0.5867, -0.01347), (1.244, -0.7803, -0.0066), (1.175, -0.7833, -0.08811), (1.177, -0.7861, -0.1613), (1.251, -0.7891, -0.2303), (1.318, -0.7836, -0.08376), (1.176, -0.7845, -0.1206), (1.319, -0.7849, -0.1163), (1.32, -0.7865, -0.1569), (1.177, -0.6437, -0.1262), (1.176, -0.7845, -0.1206), (1.244, -0.7803, -0.0066), (1.175, -0.7833, -0.08811), (1.177, -0.7861, -0.1613), (1.251, -0.7891, -0.2303), (1.318, -0.7836, -0.08376), (1.319, -0.7849, -0.1163), (1.32, -0.7865, -0.1569), (1.252, -0.6483, -0.2359), (1.319, -0.644, -0.1218), (1.318, -0.6427, -0.08932), (1.244, -0.6394, -0.01216), (1.176, -0.6424, -0.09367), (1.178, -0.6453, -0.1669), (1.321, -0.6456, -0.1625), (0.9103, -0.3617, -2.847), (0.8733, -0.4997, -2.847), (1.068, -0.5517, -2.803), (1.105, -0.4141, -2.803), (1.094, -0.4847, -2.947), (1.082, -0.4819, -2.723), (1.072, -0.553, -2.876), (1.109, -0.4146, -2.876), (1.107, -0.4143, -2.835), (1.07, -0.5523, -2.835), (1.068, -0.5517, -2.803), (1.105, -0.4141, -2.803), (1.094, -0.4847, -2.947), (1.082, -0.4819, -2.723), (1.072, -0.553, -2.876), (1.109, -0.4146, -2.876), (1.107, -0.4143, -2.835), (1.07, -0.5523, -2.835), (1.068, -0.5517, -2.803), (1.105, -0.4141, -2.803), (1.094, -0.4847, -2.947), (1.082, -0.4819, -2.723), (1.072, -0.553, -2.876), (1.109, -0.4146, -2.876), (1.107, -0.4143, -2.835), (1.07, -0.5523, -2.835), (1.282, -0.7343, -2.787), (1.318, -0.9791, -2.785), (1.251, -0.9846, -2.931), (1.177, -0.9816, -2.862), (1.285, -0.7364, -2.86), (1.175, -0.9787, -2.789), (1.244, -0.9758, -2.707), (1.283, -0.7352, -2.819), (1.11, -0.4952, -2.722), (1.068, -0.5513, -2.803), (1.072, -0.5535, -2.876), (1.122, -0.5008, -2.946), (1.161, -0.443, -2.801), (1.07, -0.5523, -2.835), (1.162, -0.4437, -2.833), (1.283, -0.7352, -2.819), (1.165, -0.4445, -2.874), (1.282, -0.7343, -2.787), (1.285, -0.7364, -2.86), (1.32, -0.982, -2.858), (1.319, -0.9803, -2.817), (1.176, -0.98, -2.821), (1.177, -0.6437, -2.827), (1.175, -0.6428, -2.795), (1.229, -0.5922, -2.938), (1.179, -0.645, -2.868), (1.269, -0.5352, -2.825), (1.272, -0.536, -2.866), (1.267, -0.5345, -2.793), (1.217, -0.5867, -2.714), (1.244, -0.7803, -2.707), (1.175, -0.7833, -2.789), (1.177, -0.7861, -2.862), (1.251, -0.7891, -2.931), (1.318, -0.7836, -2.785), (1.176, -0.7845, -2.821), (1.319, -0.7849, -2.817), (1.32, -0.7865, -2.858), (1.177, -0.6437, -2.827), (1.176, -0.7845, -2.821), (1.244, -0.7803, -2.707), (1.175, -0.7833, -2.789), (1.177, -0.7861, -2.862), (1.251, -0.7891, -2.931), (1.318, -0.7836, -2.785), (1.319, -0.7849, -2.817), (1.32, -0.7865, -2.858), (1.252, -0.6483, -2.937), (1.319, -0.644, -2.823), (1.318, -0.6427, -2.79), (1.244, -0.6394, -2.713), (1.176, -0.6424, -2.795), (1.178, -0.6453, -2.868), (1.321, -0.6456, -2.863)], [], [(92, 53, 5, 56, 93), (10, 9, 2, 8, 11), (1, 10, 11, 0, 3), (17, 18, 26, 25), (19, 16, 24, 27), (11, 8, 16, 19), (8, 2, 14, 16), (9, 10, 18, 17), (0, 11, 19, 12), (1, 3, 15, 13), (2, 9, 17, 14), (3, 0, 12, 15), (10, 1, 13, 18), (23, 20, 28, 31), (21, 23, 31, 29), (18, 13, 21, 26), (13, 15, 23, 21), (15, 12, 20, 23), (14, 17, 25, 22), (12, 19, 27, 20), (16, 14, 22, 24), (40, 43, 51, 55), (6, 92, 93, 7, 4), (22, 25, 33, 30), (20, 27, 35, 28), (24, 22, 30, 32), (27, 24, 32, 35), (25, 26, 34, 33), (26, 21, 29, 34), (60, 63, 90, 76), (53, 92, 100, 99), (32, 30, 47, 46), (74, 72, 37, 58), (35, 32, 46, 49), (31, 28, 45, 44), (73, 70, 39, 59), (30, 33, 52, 47), (37, 42, 41, 59, 58), (65, 64, 86, 91), (43, 40, 70, 73), (56, 5, 96, 98), (58, 59, 39, 38, 57), (64, 66, 87, 86), (4, 7, 94, 97), (93, 56, 98, 101), (29, 31, 44, 48), (72, 68, 42, 37), (28, 35, 49, 45), (71, 75, 57, 38), (34, 29, 48, 50), (43, 36, 54, 51), (75, 74, 58, 57), (33, 34, 50, 52), (47, 52, 65, 62), (44, 45, 61, 67), (48, 44, 67, 66), (50, 48, 66, 64), (52, 50, 64, 65), (49, 46, 63, 60), (45, 49, 60, 61), (46, 47, 62, 63), (70, 71, 38, 39), (69, 73, 59, 41), (90, 85, 81, 80), (89, 76, 77, 79), (76, 90, 80, 77), (91, 86, 83, 84), (86, 87, 82, 83), (87, 88, 78, 82), (88, 89, 79, 78), (85, 91, 84, 81), (101, 98, 106, 109), (55, 51, 77, 80), (61, 60, 76, 89), (99, 100, 108, 107), (36, 43, 73, 69), (63, 62, 85, 90), (68, 69, 41, 42), (5, 53, 99, 96), (62, 65, 91, 85), (6, 4, 97, 95), (67, 61, 89, 88), (51, 54, 79, 77), (7, 93, 101, 94), (66, 67, 88, 87), (92, 6, 95, 100), (105, 102, 110, 113), (103, 105, 113, 111), (100, 95, 103, 108), (95, 97, 105, 103), (97, 94, 102, 105), (96, 99, 107, 104), (94, 101, 109, 102), (98, 96, 104, 106), (122, 125, 133, 136), (104, 107, 115, 112), (102, 109, 117, 110), (106, 104, 112, 114), (109, 106, 114, 117), (107, 108, 116, 115), (108, 103, 111, 116), (140, 143, 170, 156), (114, 112, 129, 128), (154, 152, 119, 138), (117, 114, 128, 131), (113, 110, 127, 126), (153, 150, 121, 139), (112, 115, 134, 129), (119, 124, 123, 139, 138), (145, 144, 166, 171), (125, 122, 150, 153), (138, 139, 121, 120, 137), (144, 146, 167, 166), (111, 113, 126, 130), (152, 148, 124, 119), (110, 117, 131, 127), (151, 155, 137, 120), (116, 111, 130, 132), (125, 118, 135, 133), (155, 154, 138, 137), (115, 116, 132, 134), (129, 134, 145, 142), (126, 127, 141, 147), (130, 126, 147, 146), (132, 130, 146, 144), (134, 132, 144, 145), (131, 128, 143, 140), (127, 131, 140, 141), (128, 129, 142, 143), (150, 151, 120, 121), (149, 153, 139, 123), (170, 165, 161, 160), (169, 156, 157, 159), (156, 170, 160, 157), (171, 166, 163, 164), (166, 167, 162, 163), (167, 168, 158, 162), (168, 169, 159, 158), (165, 171, 164, 161), (136, 133, 157, 160), (141, 140, 156, 169), (118, 125, 153, 149), (143, 142, 165, 170), (148, 149, 123, 124), (142, 145, 171, 165), (147, 141, 169, 168), (133, 135, 159, 157), (146, 147, 168, 167)])
_uv = me_circle_009.uv_layers.new(name='UVMap')
_uv.uv.foreach_set('vector', [0.0, 0.0, 0.0, 0.0, 0.0, 0.0, 0.0, 0.0, 0.0, 0.0, 0.0, 0.0, 0.0, 0.0, 0.0, 0.0, 0.0, 0.0, 0.0, 0.0, 0.0, 0.0, 0.0, 0.0, 0.0, 0.0, 0.0, 0.0, 0.0, 0.0, 0.0, 0.0, 0.0, 0.0, 0.0, 0.0, 0.0, 0.0, 0.0, 0.0, 0.0, 0.0, 0.0, 0.0, 0.0, 0.0, 0.0, 0.0, 0.0, 0.0, 0.0, 0.0, 0.0, 0.0, 0.0, 0.0, 0.0, 0.0, 0.0, 0.0, 0.0, 0.0, 0.0, 0.0, 0.0, 0.0, 0.0, 0.0, 0.0, 0.0, 0.0, 0.0, 0.0, 0.0, 0.0, 0.0, 0.0, 0.0, 0.0, 0.0, 0.0, 0.0, 0.0, 0.0, 0.0, 0.0, 0.0, 0.0, 0.0, 0.0, 0.0, 0.0, 0.0, 0.0, 0.0, 0.0, 0.0, 0.0, 0.0, 0.0, 0.0, 0.0, 0.0, 0.0, 0.0, 0.0, 0.0, 0.0, 0.0, 0.0, 0.0, 0.0, 0.0, 0.0, 0.0, 0.0, 0.0, 0.0, 0.0, 0.0, 0.0, 0.0, 0.0, 0.0, 0.0, 0.0, 0.0, 0.0, 0.0, 0.0, 0.0, 0.0, 0.0, 0.0, 0.0, 0.0, 0.0, 0.0, 0.0, 0.0, 0.0, 0.0, 0.0, 0.0, 0.0, 0.0, 0.0, 0.0, 0.0, 0.0, 0.0, 0.0, 0.0, 0.0, 0.0, 0.0, 0.0, 0.0, 0.0, 0.0, 0.0, 0.0, 0.0, 0.0, 0.0, 0.0, 0.0, 0.0, 0.0, 0.0, 0.0, 0.0, 0.0, 0.0, 0.0, 0.0, 0.0, 0.0, 0.0, 0.0, 0.0, 0.0, 0.0, 0.0, 0.0, 0.0, 0.0, 0.0, 0.0, 0.0, 0.0, 0.0, 0.0, 0.0, 0.0, 0.0, 0.0, 0.0, 0.0, 0.0, 0.0, 0.0, 0.0, 0.0, 0.0, 0.0, 0.0, 0.0, 0.0, 0.0, 0.0, 0.0, 0.0, 0.0, 0.0, 0.0, 0.0, 0.0, 0.0, 0.0, 0.0, 0.0, 0.0, 0.0, 0.0, 0.0, 0.0, 0.0, 0.0, 0.0, 0.0, 0.0, 0.0, 0.0, 0.0, 0.0, 0.0, 0.0, 0.0, 0.0, 0.0, 0.0, 0.0, 0.0, 0.0, 0.0, 0.0, 0.0, 0.0, 0.0, 0.0, 0.0, 0.0, 0.0, 0.0, 0.0, 0.0, 0.0, 0.0, 0.0, 0.0, 0.0, 0.0, 0.0, 0.0, 0.0, 0.0, 0.0, 0.0, 0.0, 0.0, 0.0, 0.0, 0.0, 0.0, 0.0, 0.0, 0.0, 0.0, 0.0, 0.0, 0.0, 0.0, 0.0, 0.0, 0.0, 0.0, 0.0, 0.0, 0.0, 0.0, 0.0, 0.0, 0.0, 0.0, 0.0, 0.0, 0.0, 0.0, 0.0, 0.0, 0.0, 0.0, 0.0, 0.0, 0.0, 0.0, 0.0, 0.0, 0.0, 0.0, 0.0, 0.0, 0.0, 0.0, 0.0, 0.0, 0.0, 0.0, 0.0, 0.0, 0.0, 0.0, 0.0, 0.0, 0.0, 0.0, 0.0, 0.0, 0.0, 0.0, 0.0, 0.0, 0.0, 0.0, 0.0, 0.0, 0.0, 0.0, 0.0, 0.0, 0.0, 0.0, 0.0, 0.0, 0.0, 0.0, 0.0, 0.0, 0.0, 0.0, 0.0, 0.0, 0.0, 0.0, 0.0, 0.0, 0.0, 0.0, 0.0, 0.0, 0.0, 0.0, 0.0, 0.0, 0.0, 0.0, 0.0, 0.0, 0.0, 0.0, 0.0, 0.0, 0.0, 0.0, 0.0, 0.0, 0.0, 0.0, 0.0, 0.0, 0.0, 0.0, 0.0, 0.0, 0.0, 0.0, 0.0, 0.0, 0.0, 0.0, 0.0, 0.0, 0.0, 0.0, 0.0, 0.0, 0.0, 0.0, 0.0, 0.0, 0.0, 0.0, 0.0, 0.0, 0.0, 0.0, 0.0, 0.0, 0.0, 0.0, 0.0, 0.0, 0.0, 0.0, 0.0, 0.0, 0.0, 0.0, 0.0, 0.0, 0.0, 0.0, 0.0, 0.0, 0.0, 0.0, 0.0, 0.0, 0.0, 0.0, 0.0, 0.0, 0.0, 0.0, 0.0, 0.0, 0.0, 0.0, 0.0, 0.0, 0.0, 0.0, 0.0, 0.0, 0.0, 0.0, 0.0, 0.0, 0.0, 0.0, 0.0, 0.0, 0.0, 0.0, 0.0, 0.0, 0.0, 0.0, 0.0, 0.0, 0.0, 0.0, 0.0, 0.0, 0.0, 0.0, 0.0, 0.0, 0.0, 0.0, 0.0, 0.0, 0.0, 0.0, 0.0, 0.0, 0.0, 0.0, 0.0, 0.0, 0.0, 0.0, 0.0, 0.0, 0.0, 0.0, 0.0, 0.0, 0.0, 0.0, 0.0, 0.0, 0.0, 0.0, 0.0, 0.0, 0.0, 0.0, 0.0, 0.0, 0.0, 0.0, 0.0, 0.0, 0.0, 0.0, 0.0, 0.0, 0.0, 0.0, 0.0, 0.0, 0.0, 0.0, 0.0, 0.0, 0.0, 0.0, 0.0, 0.0, 0.0, 0.0, 0.0, 0.0, 0.0, 0.0, 0.0, 0.0, 0.0, 0.0, 0.0, 0.0, 0.0, 0.0, 0.0, 0.0, 0.0, 0.0, 0.0, 0.0, 0.0, 0.0, 0.0, 0.0, 0.0, 0.0, 0.0, 0.0, 0.0, 0.0, 0.0, 0.0, 0.0, 0.0, 0.0, 0.0, 0.0, 0.0, 0.0, 0.0, 0.0, 0.0, 0.0, 0.0, 0.0, 0.0, 0.0, 0.0, 0.0, 0.0, 0.0, 0.0, 0.0, 0.0, 0.0, 0.0, 0.0, 0.0, 0.0, 0.0, 0.0, 0.0, 0.0, 0.0, 0.0, 0.0, 0.0, 0.0, 0.0, 0.0, 0.0, 0.0, 0.0, 0.0, 0.0, 0.0, 0.0, 0.0, 0.0, 0.0, 0.0, 0.0, 0.0, 0.0, 0.0, 0.0, 0.0, 0.0, 0.0, 0.0, 0.0, 0.0, 0.0, 0.0, 0.0, 0.0, 0.0, 0.0, 0.0, 0.0, 0.0, 0.0, 0.0, 0.0, 0.0, 0.0, 0.0, 0.0, 0.0, 0.0, 0.0, 0.0, 0.0, 0.0, 0.0, 0.0, 0.0, 0.0, 0.0, 0.0, 0.0, 0.0, 0.0, 0.0, 0.0, 0.0, 0.0, 0.0, 0.0, 0.0, 0.0, 0.0, 0.0, 0.0, 0.0, 0.0, 0.0, 0.0, 0.0, 0.0, 0.0, 0.0, 0.0, 0.0, 0.0, 0.0, 0.0, 0.0, 0.0, 0.0, 0.0, 0.0, 0.0, 0.0, 0.0, 0.0, 0.0, 0.0, 0.0, 0.0, 0.0, 0.0, 0.0, 0.0, 0.0, 0.0, 0.0, 0.0, 0.0, 0.0, 0.0, 0.0, 0.0, 0.0, 0.0, 0.0, 0.0, 0.0, 0.0, 0.0, 0.0, 0.0, 0.0, 0.0, 0.0, 0.0, 0.0, 0.0, 0.0, 0.0, 0.0, 0.0, 0.0, 0.0, 0.0, 0.0, 0.0, 0.0, 0.0, 0.0, 0.0, 0.0, 0.0, 0.0, 0.0, 0.0, 0.0, 0.0, 0.0, 0.0, 0.0, 0.0, 0.0, 0.0, 0.0, 0.0, 0.0, 0.0, 0.0, 0.0, 0.0, 0.0, 0.0, 0.0, 0.0, 0.0, 0.0, 0.0, 0.0, 0.0, 0.0, 0.0, 0.0, 0.0, 0.0, 0.0, 0.0, 0.0, 0.0, 0.0, 0.0, 0.0, 0.0, 0.0, 0.0, 0.0, 0.0, 0.0, 0.0, 0.0, 0.0, 0.0, 0.0, 0.0, 0.0, 0.0, 0.0, 0.0, 0.0, 0.0, 0.0, 0.0, 0.0, 0.0, 0.0, 0.0, 0.0, 0.0, 0.0, 0.0, 0.0, 0.0, 0.0, 0.0, 0.0, 0.0, 0.0, 0.0, 0.0, 0.0, 0.0, 0.0, 0.0, 0.0, 0.0, 0.0, 0.0, 0.0, 0.0, 0.0, 0.0, 0.0, 0.0, 0.0, 0.0, 0.0, 0.0, 0.0, 0.0, 0.0, 0.0, 0.0, 0.0, 0.0, 0.0, 0.0, 0.0, 0.0, 0.0, 0.0, 0.0, 0.0, 0.0, 0.0, 0.0, 0.0, 0.0, 0.0, 0.0, 0.0, 0.0, 0.0, 0.0, 0.0, 0.0, 0.0, 0.0, 0.0, 0.0, 0.0, 0.0, 0.0, 0.0, 0.0, 0.0, 0.0, 0.0, 0.0, 0.0, 0.0, 0.0, 0.0, 0.0, 0.0, 0.0, 0.0, 0.0, 0.0, 0.0, 0.0, 0.0, 0.0, 0.0, 0.0, 0.0, 0.0, 0.0, 0.0, 0.0, 0.0, 0.0, 0.0, 0.0, 0.0, 0.0, 0.0, 0.0, 0.0, 0.0, 0.0, 0.0, 0.0, 0.0, 0.0, 0.0, 0.0, 0.0, 0.0, 0.0, 0.0, 0.0, 0.0, 0.0, 0.0, 0.0, 0.0, 0.0, 0.0, 0.0, 0.0, 0.0, 0.0, 0.0, 0.0, 0.0, 0.0, 0.0, 0.0, 0.0, 0.0, 0.0, 0.0, 0.0, 0.0, 0.0, 0.0, 0.0, 0.0, 0.0, 0.0, 0.0, 0.0, 0.0, 0.0, 0.0, 0.0, 0.0, 0.0, 0.0, 0.0, 0.0, 0.0, 0.0, 0.0, 0.0, 0.0, 0.0, 0.0, 0.0, 0.0, 0.0, 0.0, 0.0, 0.0, 0.0, 0.0, 0.0, 0.0, 0.0, 0.0, 0.0, 0.0, 0.0, 0.0, 0.0, 0.0, 0.0, 0.0, 0.0, 0.0, 0.0, 0.0, 0.0, 0.0, 0.0, 0.0, 0.0, 0.0, 0.0, 0.0, 0.0, 0.0, 0.0, 0.0, 0.0, 0.0, 0.0, 0.0, 0.0, 0.0, 0.0, 0.0, 0.0, 0.0, 0.0, 0.0, 0.0, 0.0, 0.0, 0.0, 0.0, 0.0, 0.0, 0.0, 0.0, 0.0, 0.0, 0.0, 0.0, 0.0, 0.0, 0.0, 0.0, 0.0, 0.0, 0.0, 0.0, 0.0, 0.0, 0.0, 0.0, 0.0, 0.0, 0.0, 0.0, 0.0, 0.0, 0.0, 0.0, 0.0, 0.0, 0.0, 0.0, 0.0, 0.0, 0.0, 0.0, 0.0, 0.0, 0.0, 0.0, 0.0, 0.0, 0.0, 0.0, 0.0, 0.0, 0.0, 0.0, 0.0, 0.0, 0.0, 0.0, 0.0, 0.0, 0.0, 0.0, 0.0, 0.0, 0.0, 0.0, 0.0, 0.0, 0.0, 0.0, 0.0, 0.0, 0.0, 0.0, 0.0, 0.0, 0.0, 0.0, 0.0, 0.0, 0.0, 0.0, 0.0, 0.0, 0.0, 0.0, 0.0, 0.0, 0.0, 0.0, 0.0, 0.0, 0.0, 0.0, 0.0, 0.0, 0.0, 0.0, 0.0, 0.0, 0.0, 0.0, 0.0, 0.0, 0.0, 0.0, 0.0, 0.0, 0.0, 0.0, 0.0, 0.0, 0.0, 0.0, 0.0, 0.0, 0.0, 0.0, 0.0, 0.0, 0.0, 0.0, 0.0, 0.0, 0.0, 0.0, 0.0, 0.0, 0.0, 0.0, 0.0, 0.0, 0.0, 0.0, 0.0, 0.0, 0.0, 0.0, 0.0, 0.0, 0.0, 0.0, 0.0, 0.0, 0.0, 0.0, 0.0, 0.0, 0.0, 0.0, 0.0, 0.0, 0.0, 0.0, 0.0, 0.0, 0.0, 0.0, 0.0, 0.0, 0.0, 0.0, 0.0, 0.0, 0.0, 0.0, 0.0, 0.0, 0.0, 0.0, 0.0, 0.0, 0.0, 0.0, 0.0, 0.0, 0.0, 0.0, 0.0, 0.0, 0.0, 0.0, 0.0, 0.0, 0.0, 0.0, 0.0, 0.0, 0.0, 0.0, 0.0, 0.0, 0.0, 0.0, 0.0, 0.0, 0.0, 0.0, 0.0, 0.0, 0.0, 0.0, 0.0, 0.0])
me_circle_009.use_remesh_fix_poles = True
me_circle_009.use_remesh_preserve_attributes = False
me_circle_009.use_mirror_x = True
me_circle_009.update()
me_circle_011 = bpy.data.meshes.new('Circle.011')
me_circle_011.from_pydata([(1.321, -0.8937, -1.471), (1.175, -0.8937, -1.471), (1.321, -1.067, -1.471), (1.393, -0.9803, -1.471), (1.175, -0.8937, 0.2553), (1.321, -0.8937, 0.2553), (1.321, -1.067, 0.2553), (1.393, -0.9803, 0.2553), (1.175, -0.8937, -3.436), (1.321, -0.8937, -3.436), (1.102, -0.9803, -3.436), (1.175, -1.067, -3.436), (1.321, -1.067, -3.436), (1.393, -0.9803, -3.436), (1.102, -0.9803, 0.2553), (1.175, -1.067, 0.2553), (1.321, -1.067, 0.4236), (1.321, -0.8937, 0.4236), (1.102, -0.9803, 0.4236), (1.175, -1.067, 0.4236), (1.393, -0.9803, 0.4236), (1.175, -0.8937, 0.4236), (1.102, -0.9628, 0.4757), (1.175, -1.032, 0.5278), (1.321, -1.032, 0.5278), (1.393, -0.9628, 0.4757), (1.175, -0.8544, 0.4757), (1.321, -0.8544, 0.4757), (1.102, -0.9236, 0.5278), (1.175, -0.9928, 0.5799), (1.321, -0.9928, 0.5799), (1.393, -0.9236, 0.5278), (1.175, -0.8544, 0.4757), (1.321, -0.8544, 0.4757), (1.102, -0.9236, 0.5278), (1.175, -0.9928, 0.5799), (1.321, -0.9928, 0.5799), (1.393, -0.9236, 0.5278), (1.175, -0.8544, 0.4757), (1.321, -0.8544, 0.4757), (1.102, -0.9023, 0.5478), (1.175, -0.9502, 0.62), (1.321, -0.9502, 0.62), (1.393, -0.9023, 0.5478), (1.175, -0.6794, 0.592), (1.321, -0.6794, 0.592), (1.102, -0.7273, 0.6641), (1.175, -0.7752, 0.7363), (1.321, -0.7752, 0.7363), (1.393, -0.7273, 0.6641)], [], [(2, 3, 7, 6), (0, 1, 4, 5), (3, 0, 5, 7), (8, 9, 13, 12, 11, 10), (3, 2, 12, 13), (1, 0, 9, 8), (0, 3, 13, 9), (6, 15, 11, 12, 2), (14, 10, 11, 15), (20, 16, 6, 7), (1, 8, 10, 14, 4), (16, 20, 25, 24), (25, 17, 27, 31), (18, 19, 23, 22), (20, 17, 25), (19, 16, 24, 23), (30, 31, 37, 36), (23, 24, 30, 29), (21, 22, 28, 26), (24, 25, 31, 30), (22, 23, 29, 28), (17, 21, 26, 27), (37, 33, 39, 43), (28, 29, 35, 34), (27, 26, 32, 33), (31, 27, 33, 37), (29, 30, 36, 35), (26, 28, 34, 32), (42, 43, 49, 48), (35, 36, 42, 41), (32, 34, 40, 38), (36, 37, 43, 42), (34, 35, 41, 40), (33, 32, 38, 39), (44, 46, 47, 48, 49, 45), (40, 41, 47, 46), (39, 38, 44, 45), (43, 39, 45, 49), (41, 42, 48, 47), (38, 40, 46, 44), (21, 18, 22), (17, 20, 7, 5), (16, 19, 15, 6), (19, 18, 14, 15), (18, 21, 4, 14), (21, 17, 5, 4)])
_uv = me_circle_011.uv_layers.new(name='UVMap')
_uv.uv.foreach_set('vector', [0.0, 0.0, 0.0, 0.0, 0.0, 0.0, 0.0, 0.0, 0.0, 0.0, 0.0, 0.0, 0.0, 0.0, 0.0, 0.0, 0.0, 0.0, 0.0, 0.0, 0.0, 0.0, 0.0, 0.0, 0.0, 0.0, 0.0, 0.0, 0.0, 0.0, 0.0, 0.0, 0.0, 0.0, 0.0, 0.0, 0.0, 0.0, 0.0, 0.0, 0.0, 0.0, 0.0, 0.0, 0.0, 0.0, 0.0, 0.0, 0.0, 0.0, 0.0, 0.0, 0.0, 0.0, 0.0, 0.0, 0.0, 0.0, 0.0, 0.0, 0.0, 0.0, 0.0, 0.0, 0.0, 0.0, 0.0, 0.0, 0.0, 0.0, 0.0, 0.0, 0.0, 0.0, 0.0, 0.0, 0.0, 0.0, 0.0, 0.0, 0.0, 0.0, 0.0, 0.0, 0.0, 0.0, 0.0, 0.0, 0.0, 0.0, 0.0, 0.0, 0.0, 0.0, 0.0, 0.0, 0.0, 0.0, 0.0, 0.0, 0.0, 0.0, 0.0, 0.0, 0.0, 0.0, 0.0, 0.0, 0.0, 0.0, 0.0, 0.0, 0.0, 0.0, 0.0, 0.0, 0.0, 0.0, 0.0, 0.0, 0.0, 0.0, 0.0, 0.0, 0.0, 0.0, 0.0, 0.0, 0.0, 0.0, 0.0, 0.0, 0.0, 0.0, 0.0, 0.0, 0.0, 0.0, 0.0, 0.0, 0.0, 0.0, 0.0, 0.0, 0.0, 0.0, 0.0, 0.0, 0.0, 0.0, 0.0, 0.0, 0.0, 0.0, 0.0, 0.0, 0.0, 0.0, 0.0, 0.0, 0.0, 0.0, 0.0, 0.0, 0.0, 0.0, 0.0, 0.0, 0.0, 0.0, 0.0, 0.0, 0.0, 0.0, 0.0, 0.0, 0.0, 0.0, 0.0, 0.0, 0.0, 0.0, 0.0, 0.0, 0.0, 0.0, 0.0, 0.0, 0.0, 0.0, 0.0, 0.0, 0.0, 0.0, 0.0, 0.0, 0.0, 0.0, 0.0, 0.0, 0.0, 0.0, 0.0, 0.0, 0.0, 0.0, 0.0, 0.0, 0.0, 0.0, 0.0, 0.0, 0.0, 0.0, 0.0, 0.0, 0.0, 0.0, 0.0, 0.0, 0.0, 0.0, 0.0, 0.0, 0.0, 0.0, 0.0, 0.0, 0.0, 0.0, 0.0, 0.0, 0.0, 0.0, 0.0, 0.0, 0.0, 0.0, 0.0, 0.0, 0.0, 0.0, 0.0, 0.0, 0.0, 0.0, 0.0, 0.0, 0.0, 0.0, 0.0, 0.0, 0.0, 0.0, 0.0, 0.0, 0.0, 0.0, 0.0, 0.0, 0.0, 0.0, 0.0, 0.0, 0.0, 0.0, 0.0, 0.0, 0.0, 0.0, 0.0, 0.0, 0.0, 0.0, 0.0, 0.0, 0.0, 0.0, 0.0, 0.0, 0.0, 0.0, 0.0, 0.0, 0.0, 0.0, 0.0, 0.0, 0.0, 0.0, 0.0, 0.0, 0.0, 0.0, 0.0, 0.0, 0.0, 0.0, 0.0, 0.0, 0.0, 0.0, 0.0, 0.0, 0.0, 0.0, 0.0, 0.0, 0.0, 0.0, 0.0, 0.0, 0.0, 0.0, 0.0, 0.0, 0.0, 0.0, 0.0, 0.0, 0.0, 0.0, 0.0, 0.0, 0.0, 0.0, 0.0, 0.0, 0.0, 0.0, 0.0, 0.0, 0.0, 0.0, 0.0, 0.0, 0.0, 0.0, 0.0, 0.0, 0.0, 0.0, 0.0, 0.0, 0.0, 0.0, 0.0, 0.0, 0.0, 0.0, 0.0, 0.0, 0.0, 0.0, 0.0, 0.0, 0.0, 0.0, 0.0, 0.0, 0.0, 0.0, 0.0, 0.0, 0.0, 0.0, 0.0, 0.0, 0.0, 0.0, 0.0, 0.0, 0.0, 0.0, 0.0, 0.0])
me_circle_011.use_remesh_fix_poles = True
me_circle_011.use_remesh_preserve_attributes = False
me_circle_011.use_mirror_x = True
me_circle_011.update()
me_circle_010 = bpy.data.meshes.new('Circle.010')
me_circle_010.from_pydata([(0.2224, 0.5241, -5.537), (0.2224, 0.6046, -5.537), (0.1983, 0.5608, -5.699), (0.1983, 0.6163, -5.699), (0.247, 0.5344, -5.444), (0.1652, 0.623, -5.839), (0.9196, 0.5241, -5.537), (0.9196, 0.6046, -5.537), (0.8872, 0.5608, -5.699), (0.8872, 0.6163, -5.699), (0.9196, 0.5344, -5.444), (0.8541, 0.623, -5.839), (0.8666, 0.6205, -5.787)], [], [(1, 3, 5, 2, 0, 4), (7, 10, 6, 8, 11, 12, 9), (5, 3, 9, 12, 11), (0, 2, 8, 6), (2, 5, 11, 8), (1, 4, 10, 7), (3, 1, 7, 9), (4, 0, 6, 10)])
_uv = me_circle_010.uv_layers.new(name='UVMap')
_uv.uv.foreach_set('vector', [0.0, 0.0, 0.0, 0.0, 0.0, 0.0, 0.0, 0.0, 0.0, 0.0, 0.0, 0.0, 0.0, 0.0, 0.0, 0.0, 0.0, 0.0, 0.0, 0.0, 0.0, 0.0, 0.0, 0.0, 0.0, 0.0, 0.0, 0.0, 0.0, 0.0, 0.0, 0.0, 0.0, 0.0, 0.0, 0.0, 0.0, 0.0, 0.0, 0.0, 0.0, 0.0, 0.0, 0.0, 0.0, 0.0, 0.0, 0.0, 0.0, 0.0, 0.0, 0.0, 0.0, 0.0, 0.0, 0.0, 0.0, 0.0, 0.0, 0.0, 0.0, 0.0, 0.0, 0.0, 0.0, 0.0, 0.0, 0.0, 0.0, 0.0, 0.0, 0.0, 0.0, 0.0, 0.0, 0.0])
me_circle_010.use_remesh_fix_poles = True
me_circle_010.use_remesh_preserve_attributes = False
me_circle_010.use_mirror_x = True
me_circle_010.update()
me_circle_012 = bpy.data.meshes.new('Circle.012')
me_circle_012.from_pydata([(0.0, 0.8432, 0.6762), (0.0, 1.159, -2.063), (0.5704, 1.007, -2.03), (0.4088, 0.8851, -0.05177), (0.1316, 0.822, 0.6044), (0.0, 1.159, -2.063), (0.0, 0.8432, 0.6762), (0.1316, 0.822, 0.6044), (0.4088, 0.8851, -0.05177), (0.0, 0.7441, 0.6762), (0.0, 1.085, -2.064), (0.6489, 0.9443, -2.026), (0.0, 0.7414, 0.7957), (0.119, 0.7174, 0.7147), (0.4368, 0.769, 0.03024), (0.0, 1.007, -2.064), (0.6598, 0.8234, -2.044), (0.0, 0.6243, 0.9411), (0.1081, 0.6403, 0.8258), (0.4386, 0.6089, 0.05686), (0.0, 1.159, -2.063), (0.5704, 1.007, -2.03), (0.0, 1.085, -2.064), (0.5729, 1.011, -2.099), (0.0, 1.007, -2.064), (0.6598, 0.8234, -2.044), (0.0, 1.118, -2.383), (0.3421, 1.064, -2.322), (0.0, 1.066, -2.38), (0.3421, 1.038, -2.322), (0.0, 1.039, -2.383), (0.5486, 0.9716, -2.275), (0.5181, 1.019, -2.234), (0.09844, 1.096, -2.376), (0.09844, 1.061, -2.376)], [(6, 9)], [(0, 1, 2, 3, 4), (3, 14, 13, 4), (0, 12, 10, 1), (2, 11, 14, 3), (4, 13, 12, 0), (6, 7, 8, 2, 5), (11, 2, 21, 23), (13, 14, 19, 18), (17, 18, 19, 16, 15), (10, 12, 17, 15), (14, 11, 16, 19), (12, 13, 18, 17), (10, 15, 24, 22), (20, 22, 28, 26), (22, 24, 30, 28), (15, 16, 25, 24), (16, 11, 25), (2, 1, 20, 21), (1, 10, 22, 20), (26, 28, 34, 33), (29, 34, 28, 30, 31), (25, 11, 23, 32, 29, 31), (24, 25, 31, 30), (23, 29, 32), (21, 20, 26, 33, 27), (29, 23, 21, 27), (33, 34, 29, 27)])
_uv = me_circle_012.uv_layers.new(name='UVMap')
_uv.uv.foreach_set('vector', [0.0, 0.0, 0.0, 0.0, 0.0, 0.0, 0.0, 0.0, 0.0, 0.0, 0.0, 0.0, 0.0, 0.0, 0.0, 0.0, 0.0, 0.0, 0.0, 0.0, 0.0, 0.0, 0.0, 0.0, 0.0, 0.0, 0.0, 0.0, 0.0, 0.0, 0.0, 0.0, 0.0, 0.0, 0.0, 0.0, 0.0, 0.0, 0.0, 0.0, 0.0, 0.0, 0.0, 0.0, 0.0, 0.0, 0.0, 0.0, 0.0, 0.0, 0.0, 0.0, 0.0, 0.0, 0.0, 0.0, 0.0, 0.0, 0.0, 0.0, 0.0, 0.0, 0.0, 0.0, 0.0, 0.0, 0.0, 0.0, 0.0, 0.0, 0.0, 0.0, 0.0, 0.0, 0.0, 0.0, 0.0, 0.0, 0.0, 0.0, 0.0, 0.0, 0.0, 0.0, 0.0, 0.0, 0.0, 0.0, 0.0, 0.0, 0.0, 0.0, 0.0, 0.0, 0.0, 0.0, 0.0, 0.0, 0.0, 0.0, 0.0, 0.0, 0.0, 0.0, 0.0, 0.0, 0.0, 0.0, 0.0, 0.0, 0.0, 0.0, 0.0, 0.0, 0.0, 0.0, 0.0, 0.0, 0.0, 0.0, 0.0, 0.0, 0.0, 0.0, 0.0, 0.0, 0.0, 0.0, 0.0, 0.0, 0.0, 0.0, 0.0, 0.0, 0.0, 0.0, 0.0, 0.0, 0.0, 0.0, 0.0, 0.0, 0.0, 0.0, 0.0, 0.0, 0.0, 0.0, 0.0, 0.0, 0.0, 0.0, 0.0, 0.0, 0.0, 0.0, 0.0, 0.0, 0.0, 0.0, 0.0, 0.0, 0.0, 0.0, 0.0, 0.0, 0.0, 0.0, 0.0, 0.0, 0.0, 0.0, 0.0, 0.0, 0.0, 0.0, 0.0, 0.0, 0.0, 0.0, 0.0, 0.0, 0.0, 0.0, 0.0, 0.0, 0.0, 0.0, 0.0, 0.0, 0.0, 0.0, 0.0, 0.0, 0.0, 0.0, 0.0, 0.0, 0.0, 0.0, 0.0, 0.0, 0.0, 0.0, 0.0, 0.0, 0.0, 0.0, 0.0, 0.0, 0.0, 0.0, 0.0, 0.0, 0.0, 0.0, 0.0, 0.0, 0.0, 0.0, 0.0, 0.0, 0.0, 0.0, 0.0, 0.0])
me_circle_012.use_remesh_fix_poles = True
me_circle_012.use_remesh_preserve_attributes = False
me_circle_012.use_mirror_x = True
me_circle_012.update()
me_circle_013 = bpy.data.meshes.new('Circle.013')
me_circle_013.from_pydata([(0.0, 0.8432, 0.6491), (0.5652, 1.007, -2.031), (0.3958, 0.8851, -0.06316), (0.1377, 0.822, 0.5788), (0.0, 1.31, -2.005), (0.471, 1.253, -1.999), (0.3625, 1.252, -0.9653), (0.5652, 1.112, -2.015), (0.4772, 1.112, -0.673), (0.0, 1.357, -0.1357), (0.07938, 1.357, -0.1852), (0.2493, 1.321, -0.8199), (0.0, 1.31, -2.005), (0.471, 1.253, -1.999), (0.0, 1.25, -2.177), (0.3364, 1.185, -2.173), (0.0, 1.095, -2.291), (0.3536, 1.045, -2.186), (0.0, 1.162, -2.339), (0.1408, 1.154, -2.338), (0.0, 1.126, -2.339), (0.1408, 1.08, -2.338)], [], [(8, 7, 5, 6), (0, 3, 10, 9), (2, 1, 7, 8), (4, 9, 10, 11, 5), (10, 3, 2, 8, 6, 11), (11, 6, 5), (4, 5, 13, 12), (12, 13, 15, 14), (16, 14, 18, 20), (1, 17, 15, 7), (15, 13, 7), (18, 19, 21, 20), (14, 15, 19, 18), (15, 17, 21, 19), (17, 16, 20, 21)])
_uv = me_circle_013.uv_layers.new(name='UVMap')
_uv.uv.foreach_set('vector', [0.0, 0.0, 0.0, 0.0, 0.0, 0.0, 0.0, 0.0, 0.0, 0.0, 0.0, 0.0, 0.0, 0.0, 0.0, 0.0, 0.0, 0.0, 0.0, 0.0, 0.0, 0.0, 0.0, 0.0, 0.0, 0.0, 0.0, 0.0, 0.0, 0.0, 0.0, 0.0, 0.0, 0.0, 0.0, 0.0, 0.0, 0.0, 0.0, 0.0, 0.0, 0.0, 0.0, 0.0, 0.0, 0.0, 0.0, 0.0, 0.0, 0.0, 0.0, 0.0, 0.0, 0.0, 0.0, 0.0, 0.0, 0.0, 0.0, 0.0, 0.0, 0.0, 0.0, 0.0, 0.0, 0.0, 0.0, 0.0, 0.0, 0.0, 0.0, 0.0, 0.0, 0.0, 0.0, 0.0, 0.0, 0.0, 0.0, 0.0, 0.0, 0.0, 0.0, 0.0, 0.0, 0.0, 0.0, 0.0, 0.0, 0.0, 0.0, 0.0, 0.0, 0.0, 0.0, 0.0, 0.0, 0.0, 0.0, 0.0, 0.0, 0.0, 0.0, 0.0, 0.0, 0.0, 0.0, 0.0, 0.0, 0.0, 0.0, 0.0, 0.0, 0.0, 0.0, 0.0, 0.0, 0.0, 0.0, 0.0, 0.0, 0.0])
me_circle_013.use_remesh_fix_poles = True
me_circle_013.use_remesh_preserve_attributes = False
me_circle_013.use_mirror_x = True
me_circle_013.update()
me_circle_014 = bpy.data.meshes.new('Circle.014')
me_circle_014.from_pydata([(-0.2851, 1.032, -2.386), (0.0, 1.099, -2.374), (0.2851, 1.032, -2.386), (-0.06512, 0.8824, -4.361), (0.0, 0.9308, -4.361), (0.06512, 0.8824, -4.361), (-0.05727, 0.8438, -5.476), (0.0, 0.8943, -5.476), (0.05727, 0.8438, -5.476), (-0.06512, 0.8824, -4.361), (0.0, 0.9308, -4.361), (0.06512, 0.8824, -4.361), (-0.05727, 0.8438, -5.476), (0.0, 0.8943, -5.476), (0.05727, 0.8438, -5.476), (-0.19, 1.112, -2.567), (0.0, 1.185, -2.567), (0.19, 1.112, -2.567), (-0.06512, 0.9485, -4.366), (0.0, 0.9968, -4.366), (0.06512, 0.9485, -4.366), (-0.06512, 0.9485, -4.366), (0.0, 0.9968, -4.366), (0.06512, 0.9485, -4.366), (-0.05727, 0.9098, -5.481), (0.0, 0.9603, -5.481), (0.05727, 0.9098, -5.481), (-0.05727, 0.8315, -5.781), (0.0, 0.856, -5.781), (0.05727, 0.8315, -5.781), (-0.05727, 0.8636, -5.786), (0.0, 0.8882, -5.786), (0.05727, 0.8636, -5.786), (-0.1335, 1.239, -2.803), (0.0, 1.239, -2.796), (0.1335, 1.239, -2.803), (-0.05498, 1.079, -4.281), (0.0, 1.098, -4.281), (0.05498, 1.079, -4.281), (0.09086, 1.17, -3.587), (-0.09086, 1.17, -3.587)], [], [(12, 9, 21, 24), (2, 5, 20, 17), (8, 7, 13, 14), (4, 5, 11, 10), (13, 12, 27, 28), (0, 1, 15), (3, 4, 10, 9), (6, 3, 9, 12), (5, 8, 14, 11), (7, 6, 12, 13), (16, 17, 35, 34), (20, 19, 37, 38), (21, 22, 25, 24), (22, 23, 26, 25), (1, 17, 16), (12, 24, 30, 27), (9, 10, 22, 21), (4, 3, 18, 19), (11, 14, 26, 23), (3, 0, 15, 18), (10, 11, 23, 22), (5, 4, 19, 20), (28, 27, 30, 31), (29, 28, 31, 32), (25, 26, 32, 31), (26, 14, 29, 32), (14, 13, 28, 29), (24, 25, 31, 30), (17, 1, 2), (15, 1, 16), (18, 15, 33, 40, 36), (17, 20, 38, 39, 35), (19, 18, 36, 37), (15, 16, 34, 33), (34, 35, 39, 40, 33), (40, 39, 38, 37, 36)])
_uv = me_circle_014.uv_layers.new(name='UVMap')
_uv.uv.foreach_set('vector', [0.0, 0.0, 0.0, 0.0, 0.0, 0.0, 0.0, 0.0, 0.0, 0.0, 0.0, 0.0, 0.0, 0.0, 0.0, 0.0, 0.0, 0.0, 0.0, 0.0, 0.0, 0.0, 0.0, 0.0, 0.0, 0.0, 0.0, 0.0, 0.0, 0.0, 0.0, 0.0, 0.0, 0.0, 0.0, 0.0, 0.0, 0.0, 0.0, 0.0, 0.0, 0.0, 0.0, 0.0, 0.0, 0.0, 0.0, 0.0, 0.0, 0.0, 0.0, 0.0, 0.0, 0.0, 0.0, 0.0, 0.0, 0.0, 0.0, 0.0, 0.0, 0.0, 0.0, 0.0, 0.0, 0.0, 0.0, 0.0, 0.0, 0.0, 0.0, 0.0, 0.0, 0.0, 0.0, 0.0, 0.0, 0.0, 0.0, 0.0, 0.0, 0.0, 0.0, 0.0, 0.0, 0.0, 0.0, 0.0, 0.0, 0.0, 0.0, 0.0, 0.0, 0.0, 0.0, 0.0, 0.0, 0.0, 0.0, 0.0, 0.0, 0.0, 0.0, 0.0, 0.0, 0.0, 0.0, 0.0, 0.0, 0.0, 0.0, 0.0, 0.0, 0.0, 0.0, 0.0, 0.0, 0.0, 0.0, 0.0, 0.0, 0.0, 0.0, 0.0, 0.0, 0.0, 0.0, 0.0, 0.0, 0.0, 0.0, 0.0, 0.0, 0.0, 0.0, 0.0, 0.0, 0.0, 0.0, 0.0, 0.0, 0.0, 0.0, 0.0, 0.0, 0.0, 0.0, 0.0, 0.0, 0.0, 0.0, 0.0, 0.0, 0.0, 0.0, 0.0, 0.0, 0.0, 0.0, 0.0, 0.0, 0.0, 0.0, 0.0, 0.0, 0.0, 0.0, 0.0, 0.0, 0.0, 0.0, 0.0, 0.0, 0.0, 0.0, 0.0, 0.0, 0.0, 0.0, 0.0, 0.0, 0.0, 0.0, 0.0, 0.0, 0.0, 0.0, 0.0, 0.0, 0.0, 0.0, 0.0, 0.0, 0.0, 0.0, 0.0, 0.0, 0.0, 0.0, 0.0, 0.0, 0.0, 0.0, 0.0, 0.0, 0.0, 0.0, 0.0, 0.0, 0.0, 0.0, 0.0, 0.0, 0.0, 0.0, 0.0, 0.0, 0.0, 0.0, 0.0, 0.0, 0.0, 0.0, 0.0, 0.0, 0.0, 0.0, 0.0, 0.0, 0.0, 0.0, 0.0, 0.0, 0.0, 0.0, 0.0, 0.0, 0.0, 0.0, 0.0, 0.0, 0.0, 0.0, 0.0, 0.0, 0.0, 0.0, 0.0, 0.0, 0.0, 0.0, 0.0, 0.0, 0.0, 0.0, 0.0, 0.0, 0.0, 0.0, 0.0, 0.0, 0.0, 0.0, 0.0, 0.0, 0.0, 0.0, 0.0, 0.0, 0.0, 0.0, 0.0, 0.0, 0.0, 0.0, 0.0, 0.0, 0.0, 0.0, 0.0, 0.0, 0.0, 0.0, 0.0, 0.0, 0.0, 0.0, 0.0])
me_circle_014.use_remesh_fix_poles = True
me_circle_014.use_remesh_preserve_attributes = False
me_circle_014.use_mirror_x = True
me_circle_014.update()

# ---- objects
ob_body = bpy.data.objects.new('body', me_circle)
ob_rotor = bpy.data.objects.new('rotor', me_circle_002)
ob_pusher_prop = bpy.data.objects.new('pusher prop', me_circle_003)
ob_pusher_cap = bpy.data.objects.new('pusher cap', me_circle_004)
ob_wings = bpy.data.objects.new('wings', me_circle_005)
ob_rotor_shaft = bpy.data.objects.new('rotor shaft', me_circle_006)
ob_tailfin = bpy.data.objects.new('tailfin', me_circle_007)
ob_wings_001 = bpy.data.objects.new('wings.001', me_circle_008)
ob_leg = bpy.data.objects.new('leg', me_circle_009)
ob_skid_001 = bpy.data.objects.new('skid.001', me_circle_011)
ob_tail_horz = bpy.data.objects.new('tail horz', me_circle_010)
ob_cockpit_body_join = bpy.data.objects.new('cockpit-body join', me_circle_012)
ob_cockpit_actual = bpy.data.objects.new('cockpit actual', me_circle_013)
ob_engine = bpy.data.objects.new('engine', me_circle_014)
ob_light = bpy.data.objects.new('Light', light_light)
ob_camera = bpy.data.objects.new('Camera', cam_camera)

# ---- transforms, parenting, visibility, modifiers, constraints
ob_body.location = (0.0, 0.0, 0.0)
ob_body.rotation_euler = (1.571, 0.0, 0.0)
ob_body.use_mesh_mirror_x = True
ob_rotor.parent = ob_body
ob_rotor.matrix_parent_inverse = Matrix(((1.0, 0.0, 0.0, -0.0), (0.0, -4.371e-08, 1.0, 0.0), (0.0, -1.0, -4.371e-08, 0.0), (-0.0, 0.0, -0.0, 1.0)))
ob_rotor.location = (0.0, -1.037, -0.2999)
ob_rotor.rotation_euler = (1.571, 0.0, 0.0)
ob_rotor.use_mesh_mirror_x = True
ob_pusher_prop.parent = ob_body
ob_pusher_prop.matrix_parent_inverse = Matrix(((1.0, 0.0, 0.0, -0.0), (0.0, -4.371e-08, 1.0, 0.0), (0.0, -1.0, -4.371e-08, 0.0), (-0.0, 0.0, -0.0, 1.0)))
ob_pusher_prop.location = (0.0, 0.0, 0.4842)
ob_pusher_prop.rotation_euler = (1.571, 0.0, 0.0)
ob_pusher_prop.use_mesh_mirror_x = True
ob_pusher_cap.parent = ob_body
ob_pusher_cap.matrix_parent_inverse = Matrix(((1.0, 0.0, 0.0, -0.0), (0.0, -4.371e-08, 1.0, 0.0), (0.0, -1.0, -4.371e-08, 0.0), (-0.0, 0.0, -0.0, 1.0)))
ob_pusher_cap.location = (0.0, 0.0, 0.4842)
ob_pusher_cap.rotation_euler = (1.571, 0.0, 0.0)
ob_pusher_cap.use_mesh_mirror_x = True
ob_wings.parent = ob_body
ob_wings.matrix_parent_inverse = Matrix(((1.0, 0.0, 0.0, -0.0), (0.0, -4.371e-08, 1.0, 0.0), (0.0, -1.0, -4.371e-08, 0.0), (-0.0, 0.0, -0.0, 1.0)))
ob_wings.location = (0.0, 0.6042, 0.0)
ob_wings.rotation_euler = (1.571, 0.0, 0.0)
ob_wings.use_mesh_mirror_x = True
_m = ob_wings.modifiers.new('Mirror', 'MIRROR')
ob_rotor_shaft.parent = ob_body
ob_rotor_shaft.matrix_parent_inverse = Matrix(((1.0, 0.0, 0.0, -0.0), (0.0, -4.371e-08, 1.0, 0.0), (0.0, -1.0, -4.371e-08, 0.0), (-0.0, 0.0, -0.0, 1.0)))
ob_rotor_shaft.location = (0.0, -1.037, -0.637)
ob_rotor_shaft.rotation_euler = (1.571, 0.0, 0.0)
ob_rotor_shaft.use_mesh_mirror_x = True
_m = ob_rotor_shaft.modifiers.new('Mirror', 'MIRROR')
ob_tailfin.parent = ob_body
ob_tailfin.matrix_parent_inverse = Matrix(((1.0, 0.0, 0.0, -0.0), (0.0, -4.371e-08, 1.0, 0.0), (0.0, -1.0, -4.371e-08, 0.0), (-0.0, 0.0, -0.0, 1.0)))
ob_tailfin.location = (0.0, -0.2427, 0.0)
ob_tailfin.rotation_euler = (1.571, 0.0, 0.0)
ob_tailfin.use_mesh_mirror_x = True
_m = ob_tailfin.modifiers.new('Mirror', 'MIRROR')
ob_wings_001.parent = ob_body
ob_wings_001.matrix_parent_inverse = Matrix(((1.0, 0.0, 0.0, -0.0), (0.0, -4.371e-08, 1.0, 0.0), (0.0, -1.0, -4.371e-08, 0.0), (-0.0, 0.0, -0.0, 1.0)))
ob_wings_001.location = (0.0, 0.6042, 0.0)
ob_wings_001.rotation_euler = (1.571, 0.0, 0.0)
ob_wings_001.use_mesh_mirror_x = True
_m = ob_wings_001.modifiers.new('Mirror', 'MIRROR')
ob_leg.parent = ob_body
ob_leg.matrix_parent_inverse = Matrix(((1.0, 0.0, 0.0, -0.0), (0.0, -4.371e-08, 1.0, 0.0), (0.0, -1.0, -4.371e-08, 0.0), (-0.0, 0.0, -0.0, 1.0)))
ob_leg.location = (0.0, 0.0, 0.0)
ob_leg.rotation_euler = (1.571, 0.0, 0.0)
ob_leg.use_mesh_mirror_x = True
_m = ob_leg.modifiers.new('Mirror', 'MIRROR')
ob_skid_001.parent = ob_body
ob_skid_001.matrix_parent_inverse = Matrix(((1.0, 0.0, 0.0, -0.0), (0.0, -4.371e-08, 1.0, 0.0), (0.0, -1.0, -4.371e-08, 0.0), (-0.0, 0.0, -0.0, 1.0)))
ob_skid_001.location = (0.0, 0.0, 0.0)
ob_skid_001.rotation_euler = (1.571, 0.0, 0.0)
ob_skid_001.use_mesh_mirror_x = True
_m = ob_skid_001.modifiers.new('Mirror', 'MIRROR')
ob_tail_horz.location = (0.0, 0.0, 0.0)
ob_tail_horz.rotation_euler = (1.571, 0.0, 0.0)
ob_tail_horz.use_mesh_mirror_x = True
_m = ob_tail_horz.modifiers.new('Mirror', 'MIRROR')
ob_cockpit_body_join.parent = ob_body
ob_cockpit_body_join.matrix_parent_inverse = Matrix(((1.0, 0.0, 0.0, -0.0), (0.0, -4.371e-08, 1.0, 0.0), (0.0, -1.0, -4.371e-08, 0.0), (-0.0, 0.0, -0.0, 1.0)))
ob_cockpit_body_join.location = (0.0, 0.0, 0.0)
ob_cockpit_body_join.rotation_euler = (1.571, 0.0, 0.0)
ob_cockpit_body_join.use_mesh_mirror_x = True
_m = ob_cockpit_body_join.modifiers.new('Mirror', 'MIRROR')
ob_cockpit_actual.parent = ob_body
ob_cockpit_actual.matrix_parent_inverse = Matrix(((1.0, 0.0, 0.0, -0.0), (0.0, -4.371e-08, 1.0, 0.0), (0.0, -1.0, -4.371e-08, 0.0), (-0.0, 0.0, -0.0, 1.0)))
ob_cockpit_actual.location = (0.0, 0.0, 0.0)
ob_cockpit_actual.rotation_euler = (1.571, 0.0, 0.0)
ob_cockpit_actual.use_mesh_mirror_x = True
_m = ob_cockpit_actual.modifiers.new('Mirror', 'MIRROR')
ob_engine.parent = ob_body
ob_engine.matrix_parent_inverse = Matrix(((1.0, 0.0, 0.0, -0.0), (0.0, -4.371e-08, 1.0, 0.0), (0.0, -1.0, -4.371e-08, 0.0), (-0.0, 0.0, -0.0, 1.0)))
ob_engine.location = (0.0, 0.0, 0.0)
ob_engine.rotation_euler = (1.571, 0.0, 0.0)
ob_engine.use_mesh_mirror_x = True
ob_light.location = (4.076, 1.005, 5.904)
ob_light.rotation_euler = (0.6503, 0.05522, 1.866)
ob_light.lock_rotations_4d = False
ob_light.empty_display_type = 'ARROWS'
ob_light.color = (0.0, 0.0, 0.0, 0.0)
ob_light.lineart.crease_threshold = 0.0
ob_camera.location = (7.359, -6.926, 4.958)
ob_camera.rotation_euler = (1.109, 0.0, 0.8149)
ob_camera.lock_rotations_4d = False
ob_camera.empty_display_type = 'ARROWS'
ob_camera.color = (0.0, 0.0, 0.0, 0.0)
ob_camera.display_type = 'WIRE'
ob_camera.lineart.crease_threshold = 0.0

# ---- collection membership
col_aircraft.objects.link(ob_body)
col_aircraft.objects.link(ob_rotor)
col_aircraft.objects.link(ob_pusher_prop)
col_aircraft.objects.link(ob_pusher_cap)
col_aircraft.objects.link(ob_wings)
col_aircraft.objects.link(ob_rotor_shaft)
col_aircraft.objects.link(ob_tailfin)
col_aircraft.objects.link(ob_wings_001)
col_aircraft.objects.link(ob_leg)
col_aircraft.objects.link(ob_skid_001)
col_aircraft.objects.link(ob_tail_horz)
col_aircraft.objects.link(ob_cockpit_body_join)
col_aircraft.objects.link(ob_cockpit_actual)
col_aircraft.objects.link(ob_engine)
col_collection_1.objects.link(ob_light)
col_collection_1.objects.link(ob_camera)

# ---- scene / render settings (as saved in the file)
scene.camera = ob_camera
scene.frame_start = 1; scene.frame_end = 250; scene.frame_set(199)
scene.render.engine = 'BLENDER_EEVEE_NEXT'
scene.cycles.sampling_pattern = 'TABULATED_SOBOL'
scene.cycles.use_light_tree = False
scene.view_settings.view_transform = 'Filmic'
bpy.context.view_layer.update()
